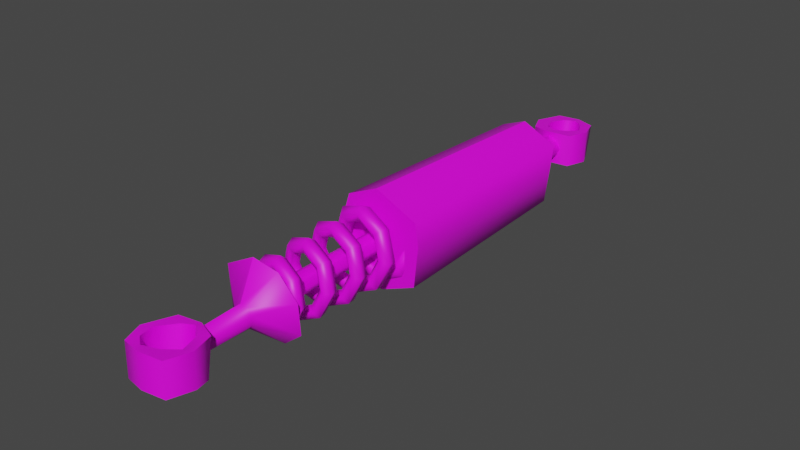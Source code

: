 # Source: shockabsorber.blend  (saved by Blender 2.90.8; exported with 4.5.12 LTS)
import bpy
from mathutils import Matrix  # noqa: F401  (used for matrix-valued properties, if any)

bpy.ops.wm.read_factory_settings(use_empty=True)
scene = bpy.context.scene
scene.name = 'Scene'

# ---- collections
col_collection = bpy.data.collections.new('Collection'); scene.collection.children.link(col_collection)
col_shockabsorber = bpy.data.collections.new('shockabsorber'); scene.collection.children.link(col_shockabsorber)
col_nodes = bpy.data.collections.new('Nodes'); col_shockabsorber.children.link(col_nodes)
col_lod_detail2 = bpy.data.collections.new('LOD detail2'); col_shockabsorber.children.link(col_lod_detail2)

# ---- images (referenced by path relative to the original .blend; pixels are not part of the script)
import os
ASSET_DIR = os.environ.get("B2B_ASSET_DIR", "")  # directory of the original .blend (textures are referenced by path, not embedded)
HERE = os.path.dirname(os.path.abspath(__file__))  # packed textures are extracted next to this script under _unpacked/

def load_image(name, relpath, width, height, colorspace="sRGB"):
    """Load a texture the original file referenced (path relative to the .blend, or extracted next to this script)."""
    p = next((c for c in (os.path.join(HERE, relpath), os.path.join(ASSET_DIR, relpath)) if relpath and os.path.exists(c)), "")
    if p:
        img = bpy.data.images.load(p, check_existing=True)
        img.name = name
    else:  # same state as the original file: an image datablock whose file is absent (Cycles renders it pink)
        img = bpy.data.images.new(name, width, height)
        img.source = "FILE"
        img.filepath = "//" + (relpath or name)
    img.colorspace_settings.name = colorspace
    return img
img_shockabsorber_png = load_image('shockAbsorber.png', 'shockAbsorber.png', 1024, 1024, 'sRGB')

# ---- materials (node trees are filled in below, after node groups)
mat_shockabsorber = bpy.data.materials.new('shockAbsorber')
mat_shockabsorber.use_transparent_shadow = False
mat_shockabsorber_metal = bpy.data.materials.new('shockAbsorber_metal')
mat_shockabsorber_metal.use_transparent_shadow = False
mat_shockabsorber_wire = bpy.data.materials.new('shockAbsorber_wire')
mat_shockabsorber_wire.use_transparent_shadow = False

# ---- material node trees
mat_shockabsorber.use_nodes = True; mat_shockabsorber.node_tree.nodes.clear()
_N = mat_shockabsorber.node_tree.nodes; _L = mat_shockabsorber.node_tree.links
n0 = _N.new('ShaderNodeBsdfPrincipled'); n0.name = 'Principled BSDF'; n0.location = (10, 300)
n0.distribution = 'GGX'
n0.subsurface_method = 'BURLEY'
n0.inputs[3].default_value = 1.45
n0.inputs[27].default_value = (0.0, 0.0, 0.0, 1.0)
n0.inputs[28].default_value = 1.0
n1 = _N.new('ShaderNodeOutputMaterial'); n1.name = 'Material Output'; n1.location = (300, 300)
n2 = _N.new('ShaderNodeTexImage'); n2.name = 'Image Texture'; n2.location = (-600, 300)
n2.label = 'Source Texture'
n2.image = img_shockabsorber_png
n3 = _N.new('ShaderNodeMix'); n3.name = 'Mix'; n3.location = (-200, 300)
n3.label = 'Colorshift'
n3.data_type = 'RGBA'
n3.inputs[6].default_value = (1.0, 1.0, 1.0, 1.0)
_L.new(n0.outputs[0], n1.inputs[0])
_L.new(n2.outputs[0], n3.inputs[7])
_L.new(n2.outputs[1], n3.inputs[0])
_L.new(n3.outputs[2], n0.inputs[0])
n1.is_active_output = True
mat_shockabsorber_metal.use_nodes = True; mat_shockabsorber_metal.node_tree.nodes.clear()
_N = mat_shockabsorber_metal.node_tree.nodes; _L = mat_shockabsorber_metal.node_tree.links
n0 = _N.new('ShaderNodeBsdfPrincipled'); n0.name = 'Principled BSDF'; n0.location = (10, 300)
n0.distribution = 'GGX'
n0.subsurface_method = 'BURLEY'
n0.inputs[3].default_value = 1.45
n0.inputs[27].default_value = (0.0, 0.0, 0.0, 1.0)
n0.inputs[28].default_value = 1.0
n1 = _N.new('ShaderNodeOutputMaterial'); n1.name = 'Material Output'; n1.location = (300, 300)
n2 = _N.new('ShaderNodeTexImage'); n2.name = 'Image Texture'; n2.location = (-600, 300)
n2.label = 'Source Texture'
n3 = _N.new('ShaderNodeMix'); n3.name = 'Mix'; n3.location = (-200, 300)
n3.label = 'Colorshift'
n3.data_type = 'RGBA'
n3.inputs[6].default_value = (1.0, 1.0, 1.0, 1.0)
_L.new(n0.outputs[0], n1.inputs[0])
_L.new(n2.outputs[0], n3.inputs[7])
_L.new(n2.outputs[1], n3.inputs[0])
_L.new(n3.outputs[2], n0.inputs[0])
n1.is_active_output = True
mat_shockabsorber_wire.use_nodes = True; mat_shockabsorber_wire.node_tree.nodes.clear()
_N = mat_shockabsorber_wire.node_tree.nodes; _L = mat_shockabsorber_wire.node_tree.links
n0 = _N.new('ShaderNodeBsdfPrincipled'); n0.name = 'Principled BSDF'; n0.location = (10, 300)
n0.distribution = 'GGX'
n0.subsurface_method = 'BURLEY'
n0.inputs[3].default_value = 1.45
n0.inputs[27].default_value = (0.0, 0.0, 0.0, 1.0)
n0.inputs[28].default_value = 1.0
n1 = _N.new('ShaderNodeOutputMaterial'); n1.name = 'Material Output'; n1.location = (300, 300)
n2 = _N.new('ShaderNodeTexImage'); n2.name = 'Image Texture'; n2.location = (-600, 300)
n2.label = 'Source Texture'
n3 = _N.new('ShaderNodeMix'); n3.name = 'Mix'; n3.location = (-200, 300)
n3.label = 'Colorshift'
n3.data_type = 'RGBA'
n3.inputs[6].default_value = (1.0, 1.0, 1.0, 1.0)
_L.new(n0.outputs[0], n1.inputs[0])
_L.new(n2.outputs[0], n3.inputs[7])
_L.new(n2.outputs[1], n3.inputs[0])
_L.new(n3.outputs[2], n0.inputs[0])
n1.is_active_output = True

# ---- world
world_world = bpy.data.worlds.new('World'); scene.world = world_world
world_world.use_nodes = True; world_world.node_tree.nodes.clear()
_N = world_world.node_tree.nodes; _L = world_world.node_tree.links
n0 = _N.new('ShaderNodeOutputWorld'); n0.name = 'World Output'; n0.location = (300, 300)
n1 = _N.new('ShaderNodeBackground'); n1.name = 'Background'; n1.location = (10, 300)
n1.inputs[0].default_value = (0.05088, 0.05088, 0.05088, 1.0)
_L.new(n1.outputs[0], n0.inputs[0])
n0.is_active_output = True
world_world.color = (0.05088, 0.05088, 0.05088)
world_world.use_sun_shadow = False
world_world.sun_shadow_jitter_overblur = 0.0

# ---- meshes
me_mesh_006 = bpy.data.meshes.new('Mesh.006')
me_mesh_006.from_pydata([(-0.2, -0.86, -0.187), (0.2, -0.86, -0.187), (0.2, 0.91, -0.187), (-0.2, 0.91, -0.187), (-0.2, -0.86, 0.187), (0.2, -0.86, 0.187), (0.2, 0.91, 0.187), (-0.2, 0.91, 0.187)], [], [])
me_mesh_006.use_remesh_fix_poles = True
me_mesh_006.use_remesh_preserve_attributes = False
me_mesh_006.use_mirror_vertex_groups = False
me_mesh_006.update()
me_mesh = bpy.data.meshes.new('Mesh')
me_mesh.from_pydata([(0.01213, 0.002895, 0.0001802), (0.1438, -0.007724, 0.0001292), (0.1091, 0.09843, -0.0004329), (0.01313, 0.1415, -0.0004119), (-0.1138, 0.08237, -0.0003607), (-0.1238, 0.01609, 0.0002313), (-0.1106, -0.1066, 0.0002527), (0.0002599, -0.1529, 0.0002317), (0.09689, -0.1114, 0.0001805), (0.1438, -0.007724, 0.0001292), (0.1378, -0.006673, 0.6498), (0.08425, 0.09291, 0.6693), (0.1091, 0.09843, -0.0004329), (-0.001922, 0.1294, 0.6516), (0.01313, 0.1415, -0.0004119), (0.01313, 0.1415, -0.0004119), (-0.001922, 0.1294, 0.6516), (-0.1056, 0.07844, 0.655), (-0.1138, 0.08237, -0.0003607), (-0.1132, 0.01495, 0.6284), (-0.1238, 0.01609, 0.0002313), (-0.09607, -0.09594, 0.6346), (-0.1106, -0.1066, 0.0002527), (0.003548, -0.1367, 0.6382), (0.0002599, -0.1529, 0.0002317), (0.09035, -0.09913, 0.649), (0.09689, -0.1114, 0.0001805), (0.1378, -0.006673, 0.6498), (0.03888, 0.0002256, 0.6977), (0.02677, 0.02005, 0.6989), (0.08425, 0.09291, 0.6693), (0.001756, 0.03662, 0.6997), (-0.001922, 0.1294, 0.6516), (-0.03025, 0.02508, 0.7076), (-0.1056, 0.07844, 0.655), (-0.04498, 0.0002256, 0.7125), (-0.1132, 0.01495, 0.6284), (-0.03273, -0.02214, 0.7031), (-0.09607, -0.09594, 0.6346), (-0.002007, -0.0314, 0.6946), (0.003548, -0.1367, 0.6382), (0.02429, -0.02214, 0.693), (0.09035, -0.09913, 0.649), (0.03288, 0.0002069, 0.7933), (0.02563, 0.02327, 0.7977), (0.0007791, 0.03769, 0.806), (-0.02623, 0.02327, 0.8116), (-0.03689, 0.0002069, 0.812), (-0.02748, -0.02286, 0.807), (-0.00111, -0.03241, 0.7989), (0.02439, -0.02286, 0.7931), (-0.000231, 0.0002069, 0.8022), (0.02563, 0.02327, 0.7977), (0.03288, 0.0002069, 0.7933), (0.0007791, 0.03769, 0.806), (-0.02623, 0.02327, 0.8116), (-0.03689, 0.0002069, 0.812), (-0.02748, -0.02286, 0.807), (-0.00111, -0.03241, 0.7989), (0.02439, -0.02286, 0.7931)], [], [(35, 36, 37), (36, 35, 34), (33, 34, 35), (34, 33, 32), (31, 32, 33), (32, 31, 30), (29, 30, 31), (30, 29, 27), (28, 27, 29), (27, 28, 42), (41, 42, 28), (42, 41, 40), (39, 40, 41), (40, 39, 38), (37, 38, 39), (38, 37, 36), (48, 35, 37), (47, 35, 48), (35, 47, 33), (46, 33, 47), (33, 46, 31), (45, 31, 46), (31, 45, 29), (44, 29, 45), (29, 44, 28), (43, 28, 44), (28, 43, 41), (50, 41, 43), (41, 50, 39), (49, 39, 50), (39, 49, 37), (48, 37, 49), (2, 0, 3), (1, 0, 2), (8, 0, 1), (7, 0, 8), (6, 0, 7), (5, 0, 6), (4, 0, 5), (0, 4, 3), (10, 9, 11), (9, 10, 26), (25, 26, 10), (26, 25, 24), (23, 24, 25), (24, 23, 22), (21, 22, 23), (22, 21, 20), (19, 20, 21), (20, 19, 18), (17, 18, 19), (18, 17, 15), (16, 15, 17), (12, 11, 9), (11, 12, 13), (14, 13, 12), (52, 51, 53), (54, 51, 52), (55, 51, 54), (56, 51, 55), (57, 51, 56), (58, 51, 57), (59, 51, 58), (51, 59, 53)])
me_mesh.polygons.foreach_set('use_smooth', [True] * 64)
_uv = me_mesh.uv_layers.new(name='UVMap')
_uv.uv.foreach_set('vector', [-0.5423, 0.5729, -0.6439, 0.6523, -0.5847, 0.5447, -0.6439, 0.6523, -0.5423, 0.5729, -0.4323, 0.6896, -0.4342, 0.5756, -0.4323, 0.6896, -0.5423, 0.5729, -0.4323, 0.6896, -0.4342, 0.5756, -0.05244, 0.6208, -0.3298, 0.5514, -0.05244, 0.6208, -0.4342, 0.5756, -0.05244, 0.6208, -0.3298, 0.5514, 0.02093, 0.5078, -0.3269, 0.5144, 0.02093, 0.5078, -0.3298, 0.5514, 0.02093, 0.5078, -0.3269, 0.5144, -0.17, 0.3832, -0.3618, 0.4881, -0.17, 0.3832, -0.3269, 0.5144, -0.17, 0.3832, -0.3618, 0.4881, -0.5564, 0.3657, -0.4619, 0.487, -0.5564, 0.3657, -0.3618, 0.4881, -0.5564, 0.3657, -0.4619, 0.487, -0.859, 0.4268, -0.547, 0.507, -0.859, 0.4268, -0.4619, 0.487, -0.859, 0.4268, -0.547, 0.507, -0.948, 0.5565, -0.5847, 0.5447, -0.948, 0.5565, -0.547, 0.507, -0.948, 0.5565, -0.5847, 0.5447, -0.6439, 0.6523, -0.5756, 0.5389, -0.5423, 0.5729, -0.5847, 0.5447, -0.525, 0.5647, -0.5423, 0.5729, -0.5756, 0.5389, -0.5423, 0.5729, -0.525, 0.5647, -0.4342, 0.5756, -0.4311, 0.5703, -0.4342, 0.5756, -0.525, 0.5647, -0.4342, 0.5756, -0.4311, 0.5703, -0.3298, 0.5514, -0.3286, 0.5532, -0.3298, 0.5514, -0.4311, 0.5703, -0.3298, 0.5514, -0.3286, 0.5532, -0.3269, 0.5144, -0.3194, 0.5178, -0.3269, 0.5144, -0.3286, 0.5532, -0.3269, 0.5144, -0.3194, 0.5178, -0.3618, 0.4881, -0.3747, 0.4942, -0.3618, 0.4881, -0.3194, 0.5178, -0.3618, 0.4881, -0.3747, 0.4942, -0.4619, 0.487, -0.4639, 0.4864, -0.4619, 0.487, -0.3747, 0.4942, -0.4619, 0.487, -0.4639, 0.4864, -0.547, 0.507, -0.5482, 0.5054, -0.547, 0.507, -0.4639, 0.4864, -0.547, 0.507, -0.5482, 0.5054, -0.5847, 0.5447, -0.5756, 0.5389, -0.5847, 0.5447, -0.5482, 0.5054, 0.0255, 0.5245, 0.4656, 0.5211, 0.1465, 0.2066, 0.1888, 0.8465, 0.4656, 0.5211, 0.0255, 0.5245, 0.5331, 0.976, 0.4656, 0.5211, 0.1888, 0.8465, 0.8489, 0.8501, 0.4656, 0.5211, 0.5331, 0.976, 0.9967, 0.4908, 0.4656, 0.5211, 0.8489, 0.8501, 0.7462, 0.1802, 0.4656, 0.5211, 0.9967, 0.4908, 0.5719, 0.05154, 0.4656, 0.5211, 0.7462, 0.1802, 0.4656, 0.5211, 0.5719, 0.05154, 0.1465, 0.2066, 0.2132, 0.6173, 0.9993, 0.6165, 0.1896, 0.7578, 0.9993, 0.6165, 0.2132, 0.6173, 0.9993, 0.489, 0.2142, 0.4926, 0.9993, 0.489, 0.2132, 0.6173, 0.9993, 0.489, 0.2142, 0.4926, 0.9992, 0.3753, 0.2273, 0.3791, 0.9992, 0.3753, 0.2142, 0.4926, 0.9992, 0.3753, 0.2273, 0.3791, 0.9992, 0.247, 0.2316, 0.2499, 0.9992, 0.247, 0.2273, 0.3791, 0.9992, 0.247, 0.2316, 0.2499, 0.9992, 0.1044, 0.2391, 0.1041, 0.9992, 0.1044, 0.2316, 0.2499, 0.9992, 0.1044, 0.2391, 0.1041, 0.9999, 0.02529, 0.2069, 0.02331, 0.9999, 0.02529, 0.2391, 0.1041, 0.9999, 0.02529, 0.2069, 0.02331, 1.0, -0.1397, 0.211, -0.1226, 1.0, -0.1397, 0.2069, 0.02331, 1.0, 0.7418, 0.1896, 0.7578, 0.9993, 0.6165, 0.1896, 0.7578, 1.0, 0.7418, 0.211, 0.8774, 1.0, 0.8603, 0.211, 0.8774, 1.0, 0.7418, -0.3194, 0.5178, -0.446, 0.5276, -0.3747, 0.4942, -0.3286, 0.5532, -0.446, 0.5276, -0.3194, 0.5178, -0.4311, 0.5703, -0.446, 0.5276, -0.3286, 0.5532, -0.525, 0.5647, -0.446, 0.5276, -0.4311, 0.5703, -0.5756, 0.5389, -0.446, 0.5276, -0.525, 0.5647, -0.5482, 0.5054, -0.446, 0.5276, -0.5756, 0.5389, -0.4639, 0.4864, -0.446, 0.5276, -0.5482, 0.5054, -0.446, 0.5276, -0.4639, 0.4864, -0.3747, 0.4942])
me_mesh.materials.append(mat_shockabsorber)
me_mesh.use_remesh_fix_poles = True
me_mesh.use_remesh_preserve_attributes = False
me_mesh.use_mirror_vertex_groups = False
me_mesh.update()
me_mesh_001 = bpy.data.meshes.new('Mesh.001')
me_mesh_001.from_pydata([(0.1223, 0.009326, 0.5172), (0.0311, 0.02302, 0.5871), (0.09185, 0.08583, 0.5178), (0.04002, 0.002898, 0.5882), (0.09185, 0.08583, 0.5178), (0.006209, 0.03295, 0.586), (0.0122, 0.1368, 0.5237), (0.0311, 0.02302, 0.5871), (-0.02608, 0.02575, 0.582), (-0.07711, 0.07538, 0.5019), (-0.03523, 0.001795, 0.5775), (-0.1117, -0.00259, 0.4878), (-0.02481, -0.02092, 0.5751), (-0.08079, -0.07882, 0.4839), (-0.002326, -0.02668, 0.5817), (-0.002477, -0.1087, 0.4925), (0.02935, -0.01842, 0.5871), (0.088, -0.06847, 0.5086), (0.02276, 0.02011, 0.7294), (0.03338, -0.001248, 0.7294), (-0.001044, 0.02986, 0.7294), (0.02276, 0.02011, 0.7294), (-0.02408, 0.02228, 0.7294), (-0.03286, 0.001823, 0.7294), (-0.02224, -0.01954, 0.7294), (0.001558, -0.02928, 0.7294), (0.0246, -0.02171, 0.7294), (0.03338, -0.001248, 0.7294), (-0.001044, 0.02986, 0.7294), (0.02276, 0.02011, 0.7294), (-0.03286, 0.001823, 0.7294), (-0.02408, 0.02228, 0.7294), (0.001558, -0.02928, 0.7294), (-0.02224, -0.01954, 0.7294), (0.0246, -0.02171, 0.7294), (0.088, -0.06847, 0.5086), (-0.08079, -0.07882, 0.4839), (-0.002477, -0.1087, 0.4925), (-0.07711, 0.07538, 0.5019), (-0.1117, -0.00259, 0.4878), (0.09185, 0.08583, 0.5178), (0.0122, 0.1368, 0.5237), (0.1223, 0.009326, 0.5172)], [], [(23, 8, 10), (22, 8, 23), (8, 22, 5), (20, 5, 22), (5, 20, 7), (21, 7, 20), (10, 24, 23), (12, 24, 10), (24, 12, 25), (14, 25, 12), (25, 14, 26), (16, 26, 14), (26, 16, 19), (3, 19, 16), (19, 3, 18), (18, 3, 1), (0, 1, 3), (1, 0, 2), (11, 12, 10), (13, 12, 11), (12, 13, 14), (15, 14, 13), (14, 15, 16), (17, 16, 15), (16, 17, 3), (0, 3, 17), (10, 9, 11), (8, 9, 10), (9, 8, 6), (5, 6, 8), (6, 5, 4), (7, 4, 5), (30, 32, 28), (32, 30, 33), (32, 27, 28), (27, 32, 34), (29, 28, 27), (31, 30, 28), (36, 38, 35), (38, 36, 39), (40, 35, 38), (35, 40, 42), (41, 40, 38), (37, 36, 35)])
me_mesh_001.polygons.foreach_set('use_smooth', [True] * 44)
_uv = me_mesh_001.uv_layers.new(name='UVMap')
_uv.uv.foreach_set('vector', [0.0221, 0.4634, 0.2196, 0.3482, 0.2257, 0.4641, 0.0221, 0.3534, 0.2196, 0.3482, 0.0221, 0.4634, 0.2196, 0.3482, 0.0221, 0.3534, 0.2143, 0.1926, 0.0221, 0.2278, 0.2143, 0.1926, 0.0221, 0.3534, 0.2143, 0.1926, 0.0221, 0.2278, 0.2128, 0.07366, 0.0221, 0.08741, 0.2128, 0.07366, 0.0221, 0.2278, 0.2257, 0.4641, 0.0221, 0.5869, 0.0221, 0.4634, 0.2288, 0.5837, 0.0221, 0.5869, 0.2257, 0.4641, 0.0221, 0.5869, 0.2288, 0.5837, 0.0221, 0.7307, 0.2201, 0.7084, 0.0221, 0.7307, 0.2288, 0.5837, 0.0221, 0.7307, 0.2201, 0.7084, 0.0221, 0.8571, 0.2128, 0.883, 0.0221, 0.8571, 0.2201, 0.7084, 0.0221, 0.8571, 0.2128, 0.883, 0.0221, 0.9663, 0.2113, 0.9837, 0.0221, 0.9663, 0.2128, 0.883, 0.0221, 0.9663, 0.2113, 0.9837, 0.0221, 1.087, 0.0221, 1.087, 0.2113, 0.9837, 0.2128, 1.074, 0.3065, 0.9843, 0.2128, 1.074, 0.2113, 0.9837, 0.2128, 1.074, 0.3065, 0.9843, 0.3057, 1.092, 0.3459, 0.4759, 0.2288, 0.5837, 0.2257, 0.4641, 0.3511, 0.5953, 0.2288, 0.5837, 0.3459, 0.4759, 0.2288, 0.5837, 0.3511, 0.5953, 0.2201, 0.7084, 0.3395, 0.7186, 0.2201, 0.7084, 0.3511, 0.5953, 0.2201, 0.7084, 0.3395, 0.7186, 0.2128, 0.883, 0.318, 0.867, 0.2128, 0.883, 0.3395, 0.7186, 0.2128, 0.883, 0.318, 0.867, 0.2113, 0.9837, 0.3065, 0.9843, 0.2113, 0.9837, 0.318, 0.867, 0.2257, 0.4641, 0.3269, 0.349, 0.3459, 0.4759, 0.2196, 0.3482, 0.3269, 0.349, 0.2257, 0.4641, 0.3269, 0.349, 0.2196, 0.3482, 0.2977, 0.2081, 0.2143, 0.1926, 0.2977, 0.2081, 0.2196, 0.3482, 0.2977, 0.2081, 0.2143, 0.1926, 0.3057, 0.09183, 0.2128, 0.07366, 0.3057, 0.09183, 0.2143, 0.1926, 0.5281, 0.6202, 0.3909, 0.5133, 0.6109, 0.4844, 0.3909, 0.5133, 0.5281, 0.6202, 0.4423, 0.5949, 0.3909, 0.5133, 0.4737, 0.3776, 0.6109, 0.4844, 0.4737, 0.3776, 0.3909, 0.5133, 0.4038, 0.4233, 0.5594, 0.4029, 0.6109, 0.4844, 0.4737, 0.3776, 0.598, 0.5744, 0.5281, 0.6202, 0.6109, 0.4844, 0.2616, 0.8496, 0.8285, 0.7356, 0.1899, 0.2196, 0.8285, 0.7356, 0.2616, 0.8496, 0.5632, 0.9141, 0.7571, 0.105, 0.1899, 0.2196, 0.8285, 0.7356, 0.1899, 0.2196, 0.7571, 0.105, 0.4548, 0.04238, 0.9972, 0.3659, 0.7571, 0.105, 0.8285, 0.7356, 0.1004, 0.5799, 0.2616, 0.8496, 0.1899, 0.2196])
me_mesh_001.materials.append(mat_shockabsorber)
me_mesh_001.use_remesh_fix_poles = True
me_mesh_001.use_remesh_preserve_attributes = False
me_mesh_001.use_mirror_vertex_groups = False
me_mesh_001.update()
me_mesh_002 = bpy.data.meshes.new('Mesh.002')
me_mesh_002.from_pydata([(-4.014e-09, 0.0735, 0.005317), (0.05896, 0.0491, 0.005137), (0.05896, 0.05931, 0.1035), (-3.567e-09, 0.08372, 0.1037), (-3.567e-09, 0.08372, 0.1037), (0.05896, 0.05931, 0.1035), (0.03011, 0.03943, 0.1038), (-2.376e-09, 0.05809, 0.1039), (-2.376e-09, 0.05809, 0.1039), (0.03011, 0.03943, 0.1038), (0.03011, 0.02929, 0.004533), (-2.819e-09, 0.04796, 0.004657), (-2.819e-09, 0.04796, 0.004657), (0.03011, 0.02929, 0.004533), (0.05896, 0.0491, 0.005137), (-4.014e-09, 0.0735, 0.005317), (0.08338, -0.004303, 0.004935), (0.08338, -0.01046, 0.1029), (0.08338, -0.01046, 0.1029), (0.05778, -0.0105, 0.1034), (0.05778, -0.0105, 0.1034), (0.05778, -0.004266, 0.004504), (0.05778, -0.004266, 0.004504), (0.08338, -0.004303, 0.004935), (0.06815, -0.07695, 0.004401), (0.06815, -0.0831, 0.1024), (0.06815, -0.0831, 0.1024), (0.03472, -0.04524, 0.1032), (0.03472, -0.04524, 0.1032), (0.03472, -0.039, 0.004274), (0.03472, -0.039, 0.004274), (0.06815, -0.07695, 0.004401), (-3.839e-09, -0.08763, 0.004322), (-3.992e-09, -0.09379, 0.1023), (-3.992e-09, -0.09379, 0.1023), (-3.009e-09, -0.06824, 0.103), (-3.009e-09, -0.06824, 0.103), (-2.737e-09, -0.06201, 0.004122), (-2.737e-09, -0.06201, 0.004122), (-3.839e-09, -0.08763, 0.004322), (-0.05723, -0.07695, 0.004401), (-0.05723, -0.0831, 0.1024), (-0.05723, -0.0831, 0.1024), (-0.02993, -0.05139, 0.1031), (-0.02993, -0.05139, 0.1031), (-0.02993, -0.04516, 0.004233), (-0.02993, -0.04516, 0.004233), (-0.05723, -0.07695, 0.004401), (-0.08776, -0.01204, 0.004878), (-0.08776, -0.01819, 0.1029), (-0.08776, -0.01819, 0.1029), (-0.04685, -0.01056, 0.1034), (-0.04685, -0.01056, 0.1034), (-0.04685, -0.004325, 0.004504), (-0.04685, -0.004325, 0.004504), (-0.08776, -0.01204, 0.004878), (-0.06492, 0.06117, 0.005226), (-0.06492, 0.07138, 0.1036), (-0.06492, 0.07138, 0.1036), (-0.02993, 0.04112, 0.1038), (-0.02993, 0.04112, 0.1038), (-0.02993, 0.03098, 0.004544), (-0.02993, 0.03098, 0.004544), (-0.06492, 0.06117, 0.005226)], [], [(41, 40, 32), (49, 40, 41), (40, 49, 48), (57, 48, 49), (48, 57, 56), (3, 56, 57), (56, 3, 0), (2, 0, 3), (0, 2, 1), (17, 1, 2), (1, 17, 16), (25, 16, 17), (16, 25, 24), (33, 24, 25), (24, 33, 32), (41, 32, 33), (6, 5, 4), (19, 5, 6), (5, 19, 18), (27, 18, 19), (18, 27, 26), (35, 26, 27), (26, 35, 34), (43, 34, 35), (34, 43, 42), (51, 42, 43), (42, 51, 50), (59, 50, 51), (50, 59, 58), (7, 58, 59), (58, 7, 4), (6, 4, 7), (10, 9, 8), (21, 9, 10), (9, 21, 20), (29, 20, 21), (20, 29, 28), (37, 28, 29), (28, 37, 36), (45, 36, 37), (36, 45, 44), (53, 44, 45), (44, 53, 52), (61, 52, 53), (52, 61, 60), (11, 60, 61), (60, 11, 8), (10, 8, 11), (14, 13, 12), (23, 13, 14), (13, 23, 22), (31, 22, 23), (22, 31, 30), (39, 30, 31), (30, 39, 38), (47, 38, 39), (38, 47, 46), (55, 46, 47), (46, 55, 54), (63, 54, 55), (54, 63, 62), (15, 62, 63), (62, 15, 12), (14, 12, 15)])
me_mesh_002.polygons.foreach_set('use_smooth', [True] * 64)
_uv = me_mesh_002.uv_layers.new(name='UVMap')
_uv.uv.foreach_set('vector', [0.9394, 0.2395, 0.9047, 0.2395, 0.9649, 0.5104, 0.5741, 0.09505, 0.9047, 0.2395, 0.9394, 0.2395, 0.9047, 0.2395, 0.5741, 0.09505, 0.5394, 0.09505, 0.06994, 0.2031, 0.5394, 0.09505, 0.5741, 0.09505, 0.5394, 0.09505, 0.06994, 0.2031, 0.1274, 0.2031, 0.0004995, 0.5104, 0.1274, 0.2031, 0.06994, 0.2031, 0.1274, 0.2031, 0.0004995, 0.5104, 0.058, 0.5104, 0.1379, 0.7894, 0.058, 0.5104, 0.0004995, 0.5104, 0.058, 0.5104, 0.1379, 0.7894, 0.1954, 0.7894, 0.5305, 0.9049, 0.1954, 0.7894, 0.1379, 0.7894, 0.1954, 0.7894, 0.5305, 0.9049, 0.4959, 0.9049, 0.9394, 0.8329, 0.4959, 0.9049, 0.5305, 0.9049, 0.4959, 0.9049, 0.9394, 0.8329, 0.9047, 0.8329, 0.9995, 0.5104, 0.9047, 0.8329, 0.9394, 0.8329, 0.9047, 0.8329, 0.9995, 0.5104, 0.9649, 0.5104, 0.9394, 0.2395, 0.9649, 0.5104, 0.9995, 0.5104, 0.2498, 0.9168, 0.1379, 0.9144, 0.0004995, 0.9159, 0.5308, 0.9135, 0.1379, 0.9144, 0.2498, 0.9168, 0.1379, 0.9144, 0.5308, 0.9135, 0.5305, 0.9095, 0.7263, 0.9115, 0.5305, 0.9095, 0.5308, 0.9135, 0.5305, 0.9095, 0.7263, 0.9115, 0.9394, 0.905, 0.8557, 0.9102, 0.9394, 0.905, 0.7263, 0.9115, 0.9394, 0.905, 0.8557, 0.9102, 0.9995, 0.9043, 0.7609, 0.9112, 0.9995, 0.9043, 0.8557, 0.9102, 0.9995, 0.9043, 0.7609, 0.9112, 0.9394, 0.905, 0.5311, 0.9134, 0.9394, 0.905, 0.7609, 0.9112, 0.9394, 0.905, 0.5311, 0.9134, 0.5741, 0.909, 0.2402, 0.9169, 0.5741, 0.909, 0.5311, 0.9134, 0.5741, 0.909, 0.2402, 0.9169, 0.06994, 0.9151, 0.1447, 0.9179, 0.06994, 0.9151, 0.2402, 0.9169, 0.06994, 0.9151, 0.1447, 0.9179, 0.0004995, 0.9159, 0.2498, 0.9168, 0.0004995, 0.9159, 0.1447, 0.9179, 0.3068, 0.6529, 0.2498, 0.6529, 0.1447, 0.5104, 0.4957, 0.7838, 0.2498, 0.6529, 0.3068, 0.6529, 0.2498, 0.6529, 0.4957, 0.7838, 0.5308, 0.7838, 0.6912, 0.6746, 0.5308, 0.7838, 0.4957, 0.7838, 0.5308, 0.7838, 0.6912, 0.6746, 0.7263, 0.6746, 0.8207, 0.5104, 0.7263, 0.6746, 0.6912, 0.6746, 0.7263, 0.6746, 0.8207, 0.5104, 0.8557, 0.5104, 0.7258, 0.3687, 0.8557, 0.5104, 0.8207, 0.5104, 0.8557, 0.5104, 0.7258, 0.3687, 0.7609, 0.3687, 0.496, 0.2886, 0.7609, 0.3687, 0.7258, 0.3687, 0.7609, 0.3687, 0.496, 0.2886, 0.5311, 0.2886, 0.2973, 0.3687, 0.5311, 0.2886, 0.496, 0.2886, 0.5311, 0.2886, 0.2973, 0.3687, 0.2402, 0.3687, 0.2018, 0.5104, 0.2402, 0.3687, 0.2973, 0.3687, 0.2402, 0.3687, 0.2018, 0.5104, 0.1447, 0.5104, 0.3068, 0.6529, 0.1447, 0.5104, 0.2018, 0.5104, 0.1954, 0.09094, 0.3068, 0.08589, 0.2018, 0.08692, 0.4959, 0.08925, 0.3068, 0.08589, 0.1954, 0.09094, 0.3068, 0.08589, 0.4959, 0.08925, 0.4957, 0.08564, 0.9047, 0.08478, 0.4957, 0.08564, 0.4959, 0.08925, 0.4957, 0.08564, 0.9047, 0.08478, 0.6912, 0.08372, 0.9649, 0.08412, 0.6912, 0.08372, 0.9047, 0.08478, 0.6912, 0.08372, 0.9649, 0.08412, 0.8207, 0.08244, 0.9047, 0.08478, 0.8207, 0.08244, 0.9649, 0.08412, 0.8207, 0.08244, 0.9047, 0.08478, 0.7258, 0.08338, 0.5394, 0.08878, 0.7258, 0.08338, 0.9047, 0.08478, 0.7258, 0.08338, 0.5394, 0.08878, 0.496, 0.08564, 0.1274, 0.09168, 0.496, 0.08564, 0.5394, 0.08878, 0.496, 0.08564, 0.1274, 0.09168, 0.2973, 0.08598, 0.058, 0.09244, 0.2973, 0.08598, 0.1274, 0.09168, 0.2973, 0.08598, 0.058, 0.09244, 0.2018, 0.08692, 0.1954, 0.09094, 0.2018, 0.08692, 0.058, 0.09244])
me_mesh_002.materials.append(mat_shockabsorber)
me_mesh_002.use_remesh_fix_poles = True
me_mesh_002.use_remesh_preserve_attributes = False
me_mesh_002.use_mirror_vertex_groups = False
me_mesh_002.update()
me_mesh_003 = bpy.data.meshes.new('Mesh.003')
me_mesh_003.from_pydata([(0.007376, 0.07734, 0.005653), (0.06954, 0.04175, 0.003574), (0.05896, 0.05931, 0.1035), (-3.304e-09, 0.08372, 0.1037), (-3.304e-09, 0.08372, 0.1037), (0.05896, 0.05931, 0.1035), (0.03636, 0.0371, 0.1018), (0.005933, 0.06121, 0.1091), (0.005933, 0.06121, 0.1091), (0.03636, 0.0371, 0.1018), (0.03236, 0.02568, 0.007797), (0.00193, 0.05045, 0.007551), (0.00193, 0.05045, 0.007551), (0.03236, 0.02568, 0.007797), (0.06954, 0.04175, 0.003574), (0.007376, 0.07734, 0.005653), (0.08338, -0.004303, 0.004935), (0.08338, -0.01046, 0.1029), (0.08338, -0.01046, 0.1029), (0.05734, -0.01976, 0.1006), (0.05734, -0.01976, 0.1006), (0.05682, -0.01411, 0.007064), (0.05682, -0.01411, 0.007064), (0.08338, -0.004303, 0.004935), (0.06815, -0.07695, 0.004401), (0.06815, -0.0831, 0.1024), (0.06815, -0.0831, 0.1024), (0.0236, -0.05201, 0.1004), (0.0236, -0.05201, 0.1004), (0.02309, -0.04636, 0.006898), (0.02309, -0.04636, 0.006898), (0.06815, -0.07695, 0.004401), (-3.576e-09, -0.08763, 0.004322), (-3.729e-09, -0.09379, 0.1023), (-3.729e-09, -0.09379, 0.1023), (-0.02096, -0.07001, 0.1006), (-0.02096, -0.07001, 0.1006), (-0.02147, -0.06435, 0.007083), (-0.02147, -0.06435, 0.007083), (-3.576e-09, -0.08763, 0.004322), (-0.05723, -0.07695, 0.004401), (-0.05723, -0.0831, 0.1024), (-0.05723, -0.0831, 0.1024), (-0.05156, -0.04725, 0.1013), (-0.05156, -0.04725, 0.1013), (-0.05208, -0.04159, 0.007785), (-0.05208, -0.04159, 0.007785), (-0.05723, -0.07695, 0.004401), (-0.08776, -0.01204, 0.004878), (-0.08776, -0.01819, 0.1029), (-0.08776, -0.01819, 0.1029), (-0.0622, -0.001726, 0.1022), (-0.0622, -0.001726, 0.1022), (-0.06272, 0.003929, 0.008647), (-0.06272, 0.003929, 0.008647), (-0.08776, -0.01204, 0.004878), (-0.06492, 0.06117, 0.005226), (-0.06492, 0.07138, 0.1036), (-0.06492, 0.07138, 0.1036), (-0.03187, 0.04926, 0.1027), (-0.03187, 0.04926, 0.1027), (-0.03587, 0.03783, 0.008731), (-0.03587, 0.03783, 0.008731), (-0.06492, 0.06117, 0.005226)], [], [(41, 40, 32), (49, 40, 41), (40, 49, 48), (57, 48, 49), (48, 57, 56), (3, 56, 57), (56, 3, 0), (2, 0, 3), (0, 2, 1), (17, 1, 2), (1, 17, 16), (25, 16, 17), (16, 25, 24), (33, 24, 25), (24, 33, 32), (41, 32, 33), (6, 5, 4), (19, 5, 6), (5, 19, 18), (27, 18, 19), (18, 27, 26), (35, 26, 27), (26, 35, 34), (43, 34, 35), (34, 43, 42), (51, 42, 43), (42, 51, 50), (59, 50, 51), (50, 59, 58), (7, 58, 59), (58, 7, 4), (6, 4, 7), (10, 9, 8), (21, 9, 10), (9, 21, 20), (29, 20, 21), (20, 29, 28), (37, 28, 29), (28, 37, 36), (45, 36, 37), (36, 45, 44), (53, 44, 45), (44, 53, 52), (61, 52, 53), (52, 61, 60), (11, 60, 61), (60, 11, 8), (10, 8, 11), (14, 13, 12), (23, 13, 14), (13, 23, 22), (31, 22, 23), (22, 31, 30), (39, 30, 31), (30, 39, 38), (47, 38, 39), (38, 47, 46), (55, 46, 47), (46, 55, 54), (63, 54, 55), (54, 63, 62), (15, 62, 63), (62, 15, 12), (14, 12, 15)])
me_mesh_003.polygons.foreach_set('use_smooth', [True] * 64)
_uv = me_mesh_003.uv_layers.new(name='UVMap')
_uv.uv.foreach_set('vector', [0.9394, 0.2395, 0.9047, 0.2395, 0.9649, 0.5104, 0.5741, 0.09505, 0.9047, 0.2395, 0.9394, 0.2395, 0.9047, 0.2395, 0.5741, 0.09505, 0.5394, 0.09505, 0.06994, 0.2031, 0.5394, 0.09505, 0.5741, 0.09505, 0.5394, 0.09505, 0.06994, 0.2031, 0.1274, 0.2031, 0.0004995, 0.5104, 0.1274, 0.2031, 0.06994, 0.2031, 0.1274, 0.2031, 0.0004995, 0.5104, 0.03638, 0.5453, 0.1379, 0.7894, 0.03638, 0.5453, 0.0004995, 0.5104, 0.03638, 0.5453, 0.1379, 0.7894, 0.2367, 0.8394, 0.5305, 0.9049, 0.2367, 0.8394, 0.1379, 0.7894, 0.2367, 0.8394, 0.5305, 0.9049, 0.4959, 0.9049, 0.9394, 0.8329, 0.4959, 0.9049, 0.5305, 0.9049, 0.4959, 0.9049, 0.9394, 0.8329, 0.9047, 0.8329, 0.9995, 0.5104, 0.9047, 0.8329, 0.9394, 0.8329, 0.9047, 0.8329, 0.9995, 0.5104, 0.9649, 0.5104, 0.9394, 0.2395, 0.9649, 0.5104, 0.9995, 0.5104, 0.2629, 0.9001, 0.1379, 0.9144, 0.0004995, 0.9159, 0.5829, 0.8899, 0.1379, 0.9144, 0.2629, 0.9001, 0.1379, 0.9144, 0.5829, 0.8899, 0.5305, 0.9095, 0.7644, 0.8885, 0.5305, 0.9095, 0.5829, 0.8899, 0.5305, 0.9095, 0.7644, 0.8885, 0.9394, 0.905, 0.8657, 0.89, 0.9394, 0.905, 0.7644, 0.8885, 0.9394, 0.905, 0.8657, 0.89, 0.9995, 0.9043, 0.7376, 0.8959, 0.9995, 0.9043, 0.8657, 0.89, 0.9995, 0.9043, 0.7376, 0.8959, 0.9394, 0.905, 0.4814, 0.9031, 0.9394, 0.905, 0.7376, 0.8959, 0.9394, 0.905, 0.4814, 0.9031, 0.5741, 0.909, 0.1945, 0.9079, 0.5741, 0.909, 0.4814, 0.9031, 0.5741, 0.909, 0.1945, 0.9079, 0.06994, 0.9151, 0.1272, 0.9611, 0.06994, 0.9151, 0.1945, 0.9079, 0.06994, 0.9151, 0.1272, 0.9611, 0.0004995, 0.9159, 0.2629, 0.9001, 0.0004995, 0.9159, 0.1272, 0.9611, 0.3271, 0.6635, 0.2629, 0.6824, 0.1272, 0.5384, 0.5511, 0.7793, 0.2629, 0.6824, 0.3271, 0.6635, 0.2629, 0.6824, 0.5511, 0.7793, 0.5829, 0.7817, 0.7326, 0.6196, 0.5829, 0.7817, 0.5511, 0.7793, 0.5829, 0.7817, 0.7326, 0.6196, 0.7644, 0.622, 0.8338, 0.4087, 0.7644, 0.622, 0.7326, 0.6196, 0.7644, 0.622, 0.8338, 0.4087, 0.8657, 0.4112, 0.7058, 0.2639, 0.8657, 0.4112, 0.8338, 0.4087, 0.8657, 0.4112, 0.7058, 0.2639, 0.7376, 0.2663, 0.4496, 0.2136, 0.7376, 0.2663, 0.7058, 0.2639, 0.7376, 0.2663, 0.4496, 0.2136, 0.4814, 0.216, 0.2587, 0.3406, 0.4814, 0.216, 0.4496, 0.2136, 0.4814, 0.216, 0.2587, 0.3406, 0.1945, 0.3595, 0.1878, 0.5195, 0.1945, 0.3595, 0.2587, 0.3406, 0.1945, 0.3595, 0.1878, 0.5195, 0.1272, 0.5384, 0.3271, 0.6635, 0.1272, 0.5384, 0.1878, 0.5195, 0.2367, 0.07786, 0.3271, 0.1132, 0.1878, 0.1111, 0.4959, 0.08925, 0.3271, 0.1132, 0.2367, 0.07786, 0.3271, 0.1132, 0.4959, 0.08925, 0.5511, 0.1071, 0.9047, 0.08478, 0.5511, 0.1071, 0.4959, 0.08925, 0.5511, 0.1071, 0.9047, 0.08478, 0.7326, 0.1057, 0.9649, 0.08412, 0.7326, 0.1057, 0.9047, 0.08478, 0.7326, 0.1057, 0.9649, 0.08412, 0.8338, 0.1072, 0.9047, 0.08478, 0.8338, 0.1072, 0.9649, 0.08412, 0.8338, 0.1072, 0.9047, 0.08478, 0.7058, 0.1131, 0.5394, 0.08878, 0.7058, 0.1131, 0.9047, 0.08478, 0.7058, 0.1131, 0.5394, 0.08878, 0.4496, 0.1203, 0.1274, 0.09168, 0.4496, 0.1203, 0.5394, 0.08878, 0.4496, 0.1203, 0.1274, 0.09168, 0.2587, 0.121, 0.03638, 0.09526, 0.2587, 0.121, 0.1274, 0.09168, 0.2587, 0.121, 0.03638, 0.09526, 0.1878, 0.1111, 0.2367, 0.07786, 0.1878, 0.1111, 0.03638, 0.09526])
me_mesh_003.materials.append(mat_shockabsorber)
me_mesh_003.use_remesh_fix_poles = True
me_mesh_003.use_remesh_preserve_attributes = False
me_mesh_003.use_mirror_vertex_groups = False
me_mesh_003.update()
me_mesh_004 = bpy.data.meshes.new('Mesh.004')
me_mesh_004.from_pydata([(3.816e-17, 6.73e-11, 4.593e-10), (0.03, 6.73e-11, 4.593e-10), (0.02121, 0.02121, 5.256e-10), (0.02121, 0.02121, 5.256e-10), (-1.311e-09, 0.03, 5.531e-10), (-0.02121, 0.02121, 5.256e-10), (-0.03, -2.555e-09, 4.593e-10), (-0.02121, -0.02121, 3.929e-10), (3.934e-09, -0.03, 3.654e-10), (0.02121, -0.02121, 3.929e-10), (0.03, 6.73e-11, 4.593e-10), (0.03, -1.397e-09, 0.468), (0.02121, 0.02121, 0.468), (0.02121, 0.02121, 5.256e-10), (0.02121, 0.02121, 5.256e-10), (0.02121, 0.02121, 0.468), (-1.311e-09, 0.03, 0.468), (-1.311e-09, 0.03, 5.531e-10), (-0.02121, 0.02121, 0.468), (-0.02121, 0.02121, 5.256e-10), (-0.03, -4.02e-09, 0.468), (-0.03, -2.555e-09, 4.593e-10), (-0.02121, -0.02121, 0.468), (-0.02121, -0.02121, 3.929e-10), (3.934e-09, -0.03, 0.468), (3.934e-09, -0.03, 3.654e-10), (0.02121, -0.02121, 0.468), (0.02121, -0.02121, 3.929e-10), (2.5e-15, -1.397e-09, 0.468), (0.02121, 0.02121, 0.468), (0.03, -1.397e-09, 0.468), (-1.311e-09, 0.03, 0.468), (0.02121, 0.02121, 0.468), (-0.02121, 0.02121, 0.468), (-0.03, -4.02e-09, 0.468), (-0.02121, -0.02121, 0.468), (3.934e-09, -0.03, 0.468), (0.02121, -0.02121, 0.468)], [], [(20, 21, 22), (21, 20, 19), (18, 19, 20), (19, 18, 17), (16, 17, 18), (17, 16, 14), (15, 14, 16), (23, 22, 21), (22, 23, 24), (25, 24, 23), (24, 25, 26), (27, 26, 25), (26, 27, 11), (10, 11, 27), (11, 10, 12), (13, 12, 10), (4, 0, 5), (0, 4, 3), (0, 6, 5), (6, 0, 7), (7, 0, 8), (8, 0, 9), (9, 0, 1), (2, 1, 0), (28, 31, 33), (31, 28, 32), (34, 28, 33), (35, 28, 34), (36, 28, 35), (37, 28, 36), (30, 28, 37), (28, 30, 29)])
me_mesh_004.polygons.foreach_set('use_smooth', [True] * 32)
_uv = me_mesh_004.uv_layers.new(name='UVMap')
_uv.uv.foreach_set('vector', [0.0004995, 0.3611, 0.9995, 0.3611, 0.0004995, 0.4861, 0.9995, 0.3611, 0.0004995, 0.3611, 0.9995, 0.2361, 0.0004995, 0.2361, 0.9995, 0.2361, 0.0004995, 0.3611, 0.9995, 0.2361, 0.0004995, 0.2361, 0.9995, 0.1111, 0.0004995, 0.1111, 0.9995, 0.1111, 0.0004995, 0.2361, 0.9995, 0.1111, 0.0004995, 0.1111, 0.9995, -0.01389, 0.0004995, -0.01389, 0.9995, -0.01389, 0.0004995, 0.1111, 0.9995, 0.4861, 0.0004995, 0.4861, 0.9995, 0.3611, 0.0004995, 0.4861, 0.9995, 0.4861, 0.0004995, 0.6111, 0.9995, 0.6111, 0.0004995, 0.6111, 0.9995, 0.4861, 0.0004995, 0.6111, 0.9995, 0.6111, 0.0004995, 0.7361, 0.9995, 0.7361, 0.0004995, 0.7361, 0.9995, 0.6111, 0.0004995, 0.7361, 0.9995, 0.7361, 0.0004995, 0.8611, 0.9995, 0.8611, 0.0004995, 0.8611, 0.9995, 0.7361, 0.0004995, 0.8611, 0.9995, 0.8611, 0.0004995, 0.9861, 0.9995, 0.9861, 0.0004995, 0.9861, 0.9995, 0.8611, 0.9995, 0.1111, 0.9995, 0.5, 0.9995, 0.2361, 0.9995, 0.5, 0.9995, 0.1111, 0.9995, -0.01389, 0.9995, 0.5, 0.9995, 0.3611, 0.9995, 0.2361, 0.9995, 0.3611, 0.9995, 0.5, 0.9995, 0.4861, 0.9995, 0.4861, 0.9995, 0.5, 0.9995, 0.6111, 0.9995, 0.6111, 0.9995, 0.5, 0.9995, 0.7361, 0.9995, 0.7361, 0.9995, 0.5, 0.9995, 0.8611, 0.9995, 0.9861, 0.9995, 0.8611, 0.9995, 0.5, 0.0004995, 0.5, 0.0004995, 0.1111, 0.0004995, 0.2361, 0.0004995, 0.1111, 0.0004995, 0.5, 0.0004995, -0.01389, 0.0004995, 0.3611, 0.0004995, 0.5, 0.0004995, 0.2361, 0.0004995, 0.4861, 0.0004995, 0.5, 0.0004995, 0.3611, 0.0004995, 0.6111, 0.0004995, 0.5, 0.0004995, 0.4861, 0.0004995, 0.7361, 0.0004995, 0.5, 0.0004995, 0.6111, 0.0004995, 0.8611, 0.0004995, 0.5, 0.0004995, 0.7361, 0.0004995, 0.5, 0.0004995, 0.8611, 0.0004995, 0.9861])
me_mesh_004.materials.append(mat_shockabsorber_metal)
me_mesh_004.use_remesh_fix_poles = True
me_mesh_004.use_remesh_preserve_attributes = False
me_mesh_004.use_mirror_vertex_groups = False
me_mesh_004.update()
me_mesh_005 = bpy.data.meshes.new('Mesh.005')
me_mesh_005.from_pydata([(0.0793, 0.008821, 4.004e-10), (0.06458, -0.06178, 0.03128), (0.05195, -0.05448, 0.00939), (0.09367, 0.005316, 0.0212), (0.08317, -0.08227, 0.02461), (0.1166, -0.00546, 0.0131), (0.08235, -0.08805, -0.001405), (0.1169, -0.008835, -0.0131), (0.06284, -0.0707, -0.01081), (0.09351, 7.596e-05, -0.0212), (0.004548, -0.08536, 0.04402), (-7.469e-05, -0.07518, 0.02021), (0.002888, -0.1136, 0.04184), (-0.002806, -0.1215, 0.01668), (-0.004695, -0.09759, 0.003311), (-0.06497, -0.04915, 0.06036), (-0.06351, -0.04229, 0.03489), (-0.08563, -0.06721, 0.06277), (-0.09739, -0.07192, 0.03878), (-0.08371, -0.05643, 0.02155), (-0.07959, -0.002518, 0.06559), (-0.07749, 0.0007407, 0.03956), (-0.1059, -0.00228, 0.07067), (-0.1206, 0.001116, 0.04777), (-0.1031, 0.003029, 0.02854), (-0.0572, 0.05196, 0.07409), (-0.05501, 0.05607, 0.04804), (-0.07643, 0.06891, 0.0821), (-0.08651, 0.0838, 0.061), (-0.07332, 0.07599, 0.03995), (-0.00185, 0.07477, 0.08565), (0.002969, 0.08013, 0.06001), (-0.004044, 0.09849, 0.09745), (-0.000668, 0.1189, 0.07911), (0.00372, 0.1077, 0.05597), (0.05132, 0.05196, 0.09595), (0.06094, 0.05552, 0.07117), (0.06461, 0.0687, 0.1112), (0.08252, 0.08281, 0.09584), (0.08049, 0.07485, 0.07109), (0.07185, 0.0007677, 0.1048), (0.08456, -0.002874, 0.08127), (0.09054, 0.003277, 0.1229), (0.1148, 0.001274, 0.1105), (0.1115, -0.002549, 0.08479), (0.04935, -0.05118, 0.1126), (0.05794, -0.06518, 0.09076), (0.06271, -0.05991, 0.1329), (0.07953, -0.07914, 0.1236), (0.07683, -0.08267, 0.09756), (0.0004126, -0.07062, 0.1233), (-0.004275, -0.08993, 0.1045), (0.004427, -0.08275, 0.146), (0.002335, -0.1092, 0.1411), (-0.003041, -0.114, 0.1155), (-0.05916, -0.0397, 0.1379), (-0.07738, -0.05183, 0.1223), (-0.06261, -0.04777, 0.1627), (-0.08255, -0.06463, 0.1623), (-0.0919, -0.06737, 0.1374), (-0.07215, 0.0004056, 0.1425), (-0.09519, 0.00283, 0.1291), (-0.07675, -0.00252, 0.1681), (-0.1021, -0.001954, 0.1704), (-0.1137, 0.001327, 0.1463), (-0.05123, 0.0518, 0.1508), (-0.06764, 0.07034, 0.1402), (-0.05519, 0.04982, 0.1768), (-0.07364, 0.0667, 0.1821), (-0.08151, 0.07948, 0.1595), (0.002496, 0.07407, 0.1626), (0.003688, 0.0997, 0.1559), (-0.002099, 0.07166, 0.1885), (-0.003735, 0.0952, 0.1978), (-0.0002233, 0.1126, 0.1777), (0.05607, 0.0513, 0.1735), (0.07483, 0.06923, 0.1707), (0.04872, 0.0498, 0.199), (0.06257, 0.06638, 0.2119), (0.07864, 0.07841, 0.1944), (0.07782, -0.002523, 0.1833), (0.1036, -0.002612, 0.1841), (0.06823, 0.001039, 0.2079), (0.0876, 0.003098, 0.2239), (0.1093, 0.0008938, 0.2092), (0.05328, -0.05989, 0.1925), (0.07132, -0.07721, 0.1967), (0.04689, -0.0481, 0.2157), (0.06068, -0.05795, 0.2342), (0.07565, -0.07575, 0.2224), (-0.003829, -0.08258, 0.2059), (-0.0032, -0.1065, 0.2143), (0.000839, -0.06634, 0.2265), (0.004246, -0.08001, 0.2477), (0.001804, -0.1045, 0.2402), (-0.07123, -0.04743, 0.2233), (-0.08626, -0.06277, 0.2361), (-0.05507, -0.03728, 0.241), (-0.06022, -0.0463, 0.2648), (-0.07921, -0.06182, 0.2617), (-0.08753, 0.002605, 0.2298), (-0.1067, 0.001494, 0.2449), (-0.06713, 0.0001011, 0.2456), (-0.07387, -0.002479, 0.2704), (-0.09797, -0.001632, 0.27), (-0.06214, 0.06479, 0.2407), (-0.07637, 0.07497, 0.2581), (-0.04769, 0.04779, 0.2538), (-0.05315, 0.04773, 0.2792), (-0.07061, 0.06428, 0.2819), (0.003598, 0.09183, 0.256), (0.0001766, 0.1061, 0.2762), (0.002033, 0.06837, 0.2653), (-0.002283, 0.0686, 0.2912), (-0.003398, 0.09161, 0.298), (0.0692, 0.06371, 0.2705), (0.07453, 0.07382, 0.293), (0.05145, 0.04733, 0.276), (0.04623, 0.04768, 0.3019), (0.06035, 0.06384, 0.3124), (0.09575, -0.002624, 0.2836), (0.1035, 0.0005406, 0.3078), (0.07143, -0.002168, 0.2856), (0.06476, 0.00126, 0.311), (0.08441, 0.002887, 0.3247), (0.06586, -0.07172, 0.296), (0.07157, -0.07211, 0.3211), (0.04888, -0.05482, 0.2946), (0.04453, -0.04519, 0.3189), (0.05846, -0.05586, 0.3353), (-0.003287, -0.09882, 0.3134), (0.001301, -0.0994, 0.3391), (-0.003367, -0.07556, 0.3075), (0.001201, -0.06231, 0.3296), (0.004011, -0.07709, 0.3492), (-0.08052, -0.05814, 0.3348), (-0.0756, -0.05879, 0.3609), (-0.06527, -0.04324, 0.3246), (-0.05122, -0.03502, 0.3442), (-0.05777, -0.0447, 0.3666), (-0.09954, 0.001616, 0.3436), (-0.0935, -0.001319, 0.3693), (-0.08013, 0.00236, 0.3308), (-0.06241, -0.0001693, 0.3487), (-0.07092, -0.002399, 0.3725), (-0.07115, 0.07029, 0.3567), (-0.06733, 0.06162, 0.3815), (-0.05683, 0.05938, 0.3414), (-0.04436, 0.04402, 0.3568), (-0.05104, 0.04565, 0.3816), (0.0005274, 0.09941, 0.3747), (-0.00304, 0.08769, 0.3979), (0.003455, 0.08415, 0.3564), (0.001589, 0.06301, 0.3682), (-0.002404, 0.06555, 0.3938), (0.07022, 0.06909, 0.3915), (0.05794, 0.06107, 0.4126), (0.06364, 0.05833, 0.3705), (0.04709, 0.0436, 0.3787), (0.04383, 0.04556, 0.4047), (0.09741, 0.0002194, 0.4064), (0.08095, 0.00265, 0.4253), (0.088, -0.002588, 0.3834), (0.06539, -0.001817, 0.3881), (0.06139, 0.001432, 0.4139), (0.06729, -0.06824, 0.4198), (0.05604, -0.05363, 0.4361), (0.06047, -0.06622, 0.3954), (0.04472, -0.05, 0.3968), (0.04223, -0.04242, 0.4219), (0.007158, -0.09159, 0.436), (0.002856, -0.07445, 0.4507), (0.001565, -0.08917, 0.4111), (-0.006317, -0.07009, 0.4104), (-0.00538, -0.06122, 0.4348)], [], [(85, 92, 87), (92, 85, 90), (86, 90, 85), (90, 86, 91), (89, 91, 86), (91, 89, 94), (88, 94, 89), (94, 88, 93), (87, 93, 88), (92, 93, 87), (93, 92, 98), (98, 92, 97), (90, 97, 92), (97, 90, 95), (91, 95, 90), (95, 91, 96), (94, 96, 91), (96, 94, 99), (93, 99, 94), (98, 99, 93), (99, 98, 104), (104, 98, 103), (97, 103, 98), (103, 97, 102), (95, 102, 97), (102, 95, 100), (96, 100, 95), (100, 96, 101), (99, 101, 96), (104, 101, 99), (101, 104, 106), (106, 104, 109), (103, 109, 104), (109, 103, 108), (102, 108, 103), (108, 102, 107), (100, 107, 102), (107, 100, 105), (101, 105, 100), (106, 105, 101), (105, 106, 110), (110, 106, 111), (109, 111, 106), (111, 109, 114), (108, 114, 109), (114, 108, 113), (107, 113, 108), (113, 107, 112), (105, 112, 107), (110, 112, 105), (112, 110, 117), (117, 110, 115), (111, 115, 110), (115, 111, 116), (114, 116, 111), (116, 114, 119), (113, 119, 114), (119, 113, 118), (112, 118, 113), (117, 118, 112), (118, 117, 123), (123, 117, 122), (115, 122, 117), (122, 115, 120), (116, 120, 115), (120, 116, 121), (119, 121, 116), (121, 119, 124), (118, 124, 119), (123, 124, 118), (124, 123, 129), (129, 123, 128), (122, 128, 123), (128, 122, 127), (120, 127, 122), (127, 120, 125), (121, 125, 120), (125, 121, 126), (124, 126, 121), (129, 126, 124), (126, 129, 131), (131, 129, 134), (128, 134, 129), (134, 128, 133), (127, 133, 128), (133, 127, 132), (125, 132, 127), (132, 125, 130), (126, 130, 125), (131, 130, 126), (130, 131, 135), (135, 131, 136), (134, 136, 131), (136, 134, 139), (133, 139, 134), (139, 133, 138), (132, 138, 133), (138, 132, 137), (130, 137, 132), (135, 137, 130), (137, 135, 142), (142, 135, 140), (136, 140, 135), (140, 136, 141), (139, 141, 136), (141, 139, 144), (138, 144, 139), (144, 138, 143), (137, 143, 138), (142, 143, 137), (143, 142, 148), (148, 142, 147), (140, 147, 142), (147, 140, 145), (141, 145, 140), (145, 141, 146), (144, 146, 141), (146, 144, 149), (143, 149, 144), (148, 149, 143), (149, 148, 154), (154, 148, 153), (147, 153, 148), (153, 147, 152), (145, 152, 147), (152, 145, 150), (146, 150, 145), (150, 146, 151), (149, 151, 146), (154, 151, 149), (151, 154, 156), (156, 154, 159), (153, 159, 154), (159, 153, 158), (152, 158, 153), (158, 152, 157), (150, 157, 152), (157, 150, 155), (151, 155, 150), (156, 155, 151), (155, 156, 160), (160, 156, 161), (159, 161, 156), (161, 159, 164), (158, 164, 159), (164, 158, 163), (157, 163, 158), (163, 157, 162), (155, 162, 157), (160, 162, 155), (162, 160, 167), (167, 160, 165), (161, 165, 160), (165, 161, 166), (164, 166, 161), (166, 164, 169), (163, 169, 164), (169, 163, 168), (162, 168, 163), (167, 168, 162), (168, 167, 173), (173, 167, 172), (165, 172, 167), (172, 165, 170), (166, 170, 165), (170, 166, 171), (169, 171, 166), (171, 169, 174), (168, 174, 169), (173, 174, 168), (174, 173, 171), (172, 171, 173), (171, 172, 170), (87, 80, 85), (80, 87, 82), (88, 82, 87), (82, 88, 83), (89, 83, 88), (83, 89, 84), (86, 84, 89), (84, 86, 81), (85, 81, 86), (80, 81, 85), (81, 80, 76), (76, 80, 75), (82, 75, 80), (75, 82, 77), (83, 77, 82), (77, 83, 78), (84, 78, 83), (78, 84, 79), (81, 79, 84), (76, 79, 81), (79, 76, 74), (74, 76, 71), (75, 71, 76), (71, 75, 70), (77, 70, 75), (70, 77, 72), (78, 72, 77), (72, 78, 73), (79, 73, 78), (74, 73, 79), (73, 74, 68), (68, 74, 69), (71, 69, 74), (69, 71, 66), (70, 66, 71), (66, 70, 65), (72, 65, 70), (65, 72, 67), (73, 67, 72), (68, 67, 73), (67, 68, 62), (62, 68, 63), (69, 63, 68), (63, 69, 64), (66, 64, 69), (64, 66, 61), (65, 61, 66), (61, 65, 60), (67, 60, 65), (62, 60, 67), (60, 62, 55), (55, 62, 57), (63, 57, 62), (57, 63, 58), (64, 58, 63), (58, 64, 59), (61, 59, 64), (59, 61, 56), (60, 56, 61), (55, 56, 60), (56, 55, 51), (51, 55, 50), (57, 50, 55), (50, 57, 52), (58, 52, 57), (52, 58, 53), (59, 53, 58), (53, 59, 54), (56, 54, 59), (51, 54, 56), (54, 51, 49), (49, 51, 46), (50, 46, 51), (46, 50, 45), (52, 45, 50), (45, 52, 47), (53, 47, 52), (47, 53, 48), (54, 48, 53), (49, 48, 54), (48, 49, 43), (43, 49, 44), (46, 44, 49), (44, 46, 41), (45, 41, 46), (41, 45, 40), (47, 40, 45), (40, 47, 42), (48, 42, 47), (43, 42, 48), (42, 43, 37), (37, 43, 38), (44, 38, 43), (38, 44, 39), (41, 39, 44), (39, 41, 36), (40, 36, 41), (36, 40, 35), (42, 35, 40), (37, 35, 42), (35, 37, 30), (30, 37, 32), (38, 32, 37), (32, 38, 33), (39, 33, 38), (33, 39, 34), (36, 34, 39), (34, 36, 31), (35, 31, 36), (30, 31, 35), (31, 30, 26), (26, 30, 25), (32, 25, 30), (25, 32, 27), (33, 27, 32), (27, 33, 28), (34, 28, 33), (28, 34, 29), (31, 29, 34), (26, 29, 31), (29, 26, 24), (24, 26, 21), (25, 21, 26), (21, 25, 20), (27, 20, 25), (20, 27, 22), (28, 22, 27), (22, 28, 23), (29, 23, 28), (24, 23, 29), (23, 24, 18), (18, 24, 19), (21, 19, 24), (19, 21, 16), (20, 16, 21), (16, 20, 15), (22, 15, 20), (15, 22, 17), (23, 17, 22), (18, 17, 23), (17, 18, 12), (12, 18, 13), (19, 13, 18), (13, 19, 14), (16, 14, 19), (14, 16, 11), (15, 11, 16), (11, 15, 10), (17, 10, 15), (12, 10, 17), (10, 12, 1), (1, 12, 4), (13, 4, 12), (4, 13, 6), (14, 6, 13), (6, 14, 8), (11, 8, 14), (8, 11, 2), (10, 2, 11), (1, 2, 10), (2, 1, 0), (0, 1, 3), (4, 3, 1), (3, 4, 5), (6, 5, 4), (5, 6, 7), (8, 7, 6), (7, 8, 9), (2, 9, 8), (0, 9, 2), (9, 0, 7), (7, 0, 5), (3, 5, 0)])
me_mesh_005.polygons.foreach_set('use_smooth', [True] * 346)
_uv = me_mesh_005.uv_layers.new(name='UVMap')
_uv.uv.foreach_set('vector', [0.547, 0.1487, 0.4751, 0.61, 0.4979, 0.6095, 0.4751, 0.61, 0.547, 0.1487, 0.5188, 0.1973, 0.5383, 0.4354, 0.5188, 0.1973, 0.547, 0.1487, 0.5188, 0.1973, 0.5383, 0.4354, 0.5009, 0.697, 0.4838, 0.834, 0.5009, 0.697, 0.5383, 0.4354, 0.5009, 0.697, 0.4838, 0.834, 0.4462, 0.6083, 0.4588, 0.2071, 0.4462, 0.6083, 0.4838, 0.834, 0.4462, 0.6083, 0.4588, 0.2071, 0.4303, 0.1369, 0.4979, 0.6095, 0.4303, 0.1369, 0.4588, 0.2071, 0.4751, 0.61, 0.4303, 0.1369, 0.4979, 0.6095, 0.4303, 0.1369, 0.4751, 0.61, 0.3941, 0.0627, 0.3941, 0.0627, 0.4751, 0.61, 0.4443, 0.6164, 0.5188, 0.1973, 0.4443, 0.6164, 0.4751, 0.61, 0.4443, 0.6164, 0.5188, 0.1973, 0.4819, 0.3171, 0.5009, 0.697, 0.4819, 0.3171, 0.5188, 0.1973, 0.4819, 0.3171, 0.5009, 0.697, 0.4549, 0.9304, 0.4462, 0.6083, 0.4549, 0.9304, 0.5009, 0.697, 0.4549, 0.9304, 0.4462, 0.6083, 0.4006, 0.2487, 0.4303, 0.1369, 0.4006, 0.2487, 0.4462, 0.6083, 0.3941, 0.0627, 0.4006, 0.2487, 0.4303, 0.1369, 0.4006, 0.2487, 0.3941, 0.0627, 0.3831, 0.3542, 0.3831, 0.3542, 0.3941, 0.0627, 0.3822, 0.2427, 0.4443, 0.6164, 0.3822, 0.2427, 0.3941, 0.0627, 0.3822, 0.2427, 0.4443, 0.6164, 0.4348, 0.585, 0.4819, 0.3171, 0.4348, 0.585, 0.4443, 0.6164, 0.4348, 0.585, 0.4819, 0.3171, 0.4681, 0.1666, 0.4549, 0.9304, 0.4681, 0.1666, 0.4819, 0.3171, 0.4681, 0.1666, 0.4549, 0.9304, 0.4361, 0.9039, 0.4006, 0.2487, 0.4361, 0.9039, 0.4549, 0.9304, 0.3831, 0.3542, 0.4361, 0.9039, 0.4006, 0.2487, 0.4361, 0.9039, 0.3831, 0.3542, 0.4083, 0.9361, 0.4083, 0.9361, 0.3831, 0.3542, 0.3578, 0.3556, 0.3822, 0.2427, 0.3578, 0.3556, 0.3831, 0.3542, 0.3578, 0.3556, 0.3822, 0.2427, 0.3635, 0.3625, 0.4348, 0.585, 0.3635, 0.3625, 0.3822, 0.2427, 0.3635, 0.3625, 0.4348, 0.585, 0.4174, 0.5112, 0.4681, 0.1666, 0.4174, 0.5112, 0.4348, 0.585, 0.4174, 0.5112, 0.4681, 0.1666, 0.4451, 0.09304, 0.4361, 0.9039, 0.4451, 0.09304, 0.4681, 0.1666, 0.4083, 0.9361, 0.4451, 0.09304, 0.4361, 0.9039, 0.4451, 0.09304, 0.4083, 0.9361, 0.4126, 0.2236, 0.4126, 0.2236, 0.4083, 0.9361, 0.3699, 0.9995, 0.3578, 0.3556, 0.3699, 0.9995, 0.4083, 0.9361, 0.3699, 0.9995, 0.3578, 0.3556, 0.3238, 0.1727, 0.3635, 0.3625, 0.3238, 0.1727, 0.3578, 0.3556, 0.3238, 0.1727, 0.3635, 0.3625, 0.3381, 0.3816, 0.4174, 0.5112, 0.3381, 0.3816, 0.3635, 0.3625, 0.3381, 0.3816, 0.4174, 0.5112, 0.3929, 0.4844, 0.4451, 0.09304, 0.3929, 0.4844, 0.4174, 0.5112, 0.4126, 0.2236, 0.3929, 0.4844, 0.4451, 0.09304, 0.3929, 0.4844, 0.4126, 0.2236, 0.3703, 0.4379, 0.3703, 0.4379, 0.4126, 0.2236, 0.382, 0.328, 0.3699, 0.9995, 0.382, 0.328, 0.4126, 0.2236, 0.382, 0.328, 0.3699, 0.9995, 0.3344, 0.9693, 0.3238, 0.1727, 0.3344, 0.9693, 0.3699, 0.9995, 0.3344, 0.9693, 0.3238, 0.1727, 0.2933, 0.07706, 0.3381, 0.3816, 0.2933, 0.07706, 0.3238, 0.1727, 0.2933, 0.07706, 0.3381, 0.3816, 0.3155, 0.4388, 0.3929, 0.4844, 0.3155, 0.4388, 0.3381, 0.3816, 0.3703, 0.4379, 0.3155, 0.4388, 0.3929, 0.4844, 0.3155, 0.4388, 0.3703, 0.4379, 0.2963, 0.5167, 0.2963, 0.5167, 0.3703, 0.4379, 0.35, 0.3563, 0.382, 0.328, 0.35, 0.3563, 0.3703, 0.4379, 0.35, 0.3563, 0.382, 0.328, 0.3541, 0.3786, 0.3344, 0.9693, 0.3541, 0.3786, 0.382, 0.328, 0.3541, 0.3786, 0.3344, 0.9693, 0.303, 0.9185, 0.2933, 0.07706, 0.303, 0.9185, 0.3344, 0.9693, 0.303, 0.9185, 0.2933, 0.07706, 0.2672, 0.08295, 0.3155, 0.4388, 0.2672, 0.08295, 0.2933, 0.07706, 0.2963, 0.5167, 0.2672, 0.08295, 0.3155, 0.4388, 0.2672, 0.08295, 0.2963, 0.5167, 0.2448, 0.1852, 0.2448, 0.1852, 0.2963, 0.5167, 0.2796, 0.5927, 0.35, 0.3563, 0.2796, 0.5927, 0.2963, 0.5167, 0.2796, 0.5927, 0.35, 0.3563, 0.331, 0.2085, 0.3541, 0.3786, 0.331, 0.2085, 0.35, 0.3563, 0.331, 0.2085, 0.3541, 0.3786, 0.3281, 0.3619, 0.303, 0.9185, 0.3281, 0.3619, 0.3541, 0.3786, 0.3281, 0.3619, 0.303, 0.9185, 0.2748, 0.8943, 0.2672, 0.08295, 0.2748, 0.8943, 0.303, 0.9185, 0.2448, 0.1852, 0.2748, 0.8943, 0.2672, 0.08295, 0.2748, 0.8943, 0.2448, 0.1852, 0.2367, 0.6896, 0.2367, 0.6896, 0.2448, 0.1852, 0.2154, 0.09589, 0.2796, 0.5927, 0.2154, 0.09589, 0.2448, 0.1852, 0.2154, 0.09589, 0.2796, 0.5927, 0.2567, 0.5988, 0.331, 0.2085, 0.2567, 0.5988, 0.2796, 0.5927, 0.2567, 0.5988, 0.331, 0.2085, 0.3036, 0.2416, 0.3281, 0.3619, 0.3036, 0.2416, 0.331, 0.2085, 0.3036, 0.2416, 0.3281, 0.3619, 0.2912, 0.6215, 0.2748, 0.8943, 0.2912, 0.6215, 0.3281, 0.3619, 0.2367, 0.6896, 0.2912, 0.6215, 0.2748, 0.8943, 0.2912, 0.6215, 0.2367, 0.6896, 0.2457, 0.8813, 0.2457, 0.8813, 0.2367, 0.6896, 0.1907, 0.3294, 0.2154, 0.09589, 0.1907, 0.3294, 0.2367, 0.6896, 0.1907, 0.3294, 0.2154, 0.09589, 0.1784, 0.0004995, 0.2567, 0.5988, 0.1784, 0.0004995, 0.2154, 0.09589, 0.1784, 0.0004995, 0.2567, 0.5988, 0.2259, 0.6097, 0.3036, 0.2416, 0.2259, 0.6097, 0.2567, 0.5988, 0.2259, 0.6097, 0.3036, 0.2416, 0.2675, 0.3386, 0.2912, 0.6215, 0.2675, 0.3386, 0.3036, 0.2416, 0.2457, 0.8813, 0.2675, 0.3386, 0.2912, 0.6215, 0.2675, 0.3386, 0.2457, 0.8813, 0.2542, 0.186, 0.2542, 0.186, 0.2457, 0.8813, 0.2273, 0.8452, 0.1907, 0.3294, 0.2273, 0.8452, 0.2457, 0.8813, 0.2273, 0.8452, 0.1907, 0.3294, 0.1728, 0.4241, 0.1784, 0.0004995, 0.1728, 0.4241, 0.1907, 0.3294, 0.1728, 0.4241, 0.1784, 0.0004995, 0.1661, 0.182, 0.2259, 0.6097, 0.1661, 0.182, 0.1784, 0.0004995, 0.1661, 0.182, 0.2259, 0.6097, 0.2164, 0.6082, 0.2675, 0.3386, 0.2164, 0.6082, 0.2259, 0.6097, 0.2542, 0.186, 0.2164, 0.6082, 0.2675, 0.3386, 0.2164, 0.6082, 0.2542, 0.186, 0.1993, 0.557, 0.1993, 0.557, 0.2542, 0.186, 0.2318, 0.1008, 0.2273, 0.8452, 0.2318, 0.1008, 0.2542, 0.186, 0.2318, 0.1008, 0.2273, 0.8452, 0.1995, 0.8826, 0.1728, 0.4241, 0.1995, 0.8826, 0.2273, 0.8452, 0.1995, 0.8826, 0.1728, 0.4241, 0.147, 0.4133, 0.1661, 0.182, 0.147, 0.4133, 0.1728, 0.4241, 0.147, 0.4133, 0.1661, 0.182, 0.1469, 0.3026, 0.2164, 0.6082, 0.1469, 0.3026, 0.1661, 0.182, 0.1993, 0.557, 0.1469, 0.3026, 0.2164, 0.6082, 0.1469, 0.3026, 0.1993, 0.557, 0.1209, 0.3153, 0.1209, 0.3153, 0.1993, 0.557, 0.1752, 0.5335, 0.2318, 0.1008, 0.1752, 0.5335, 0.1993, 0.557, 0.1752, 0.5335, 0.2318, 0.1008, 0.2002, 0.2094, 0.1995, 0.8826, 0.2002, 0.2094, 0.2318, 0.1008, 0.2002, 0.2094, 0.1995, 0.8826, 0.1613, 0.9872, 0.147, 0.4133, 0.1613, 0.9872, 0.1995, 0.8826, 0.1613, 0.9872, 0.147, 0.4133, 0.1123, 0.2115, 0.1469, 0.3026, 0.1123, 0.2115, 0.147, 0.4133, 0.1209, 0.3153, 0.1123, 0.2115, 0.1469, 0.3026, 0.1123, 0.2115, 0.1209, 0.3153, 0.08104, 0.09521, 0.08104, 0.09521, 0.1209, 0.3153, 0.09787, 0.3735, 0.1752, 0.5335, 0.09787, 0.3735, 0.1209, 0.3153, 0.09787, 0.3735, 0.1752, 0.5335, 0.153, 0.4916, 0.2002, 0.2094, 0.153, 0.4916, 0.1752, 0.5335, 0.153, 0.4916, 0.2002, 0.2094, 0.1702, 0.2944, 0.1613, 0.9872, 0.1702, 0.2944, 0.2002, 0.2094, 0.1702, 0.2944, 0.1613, 0.9872, 0.1258, 0.9929, 0.1123, 0.2115, 0.1258, 0.9929, 0.1613, 0.9872, 0.08104, 0.09521, 0.1258, 0.9929, 0.1123, 0.2115, 0.1258, 0.9929, 0.08104, 0.09521, 0.09433, 0.9625, 0.09433, 0.9625, 0.08104, 0.09521, 0.05432, 0.08435, 0.09787, 0.3735, 0.05432, 0.08435, 0.08104, 0.09521, 0.05432, 0.08435, 0.09787, 0.3735, 0.07828, 0.462, 0.153, 0.4916, 0.07828, 0.462, 0.09787, 0.3735, 0.07828, 0.462, 0.153, 0.4916, 0.1331, 0.4151, 0.1702, 0.2944, 0.1331, 0.4151, 0.153, 0.4916, 0.1331, 0.4151, 0.1702, 0.2944, 0.143, 0.3295, 0.1258, 0.9929, 0.143, 0.3295, 0.1702, 0.2944, 0.09433, 0.9625, 0.143, 0.3295, 0.1258, 0.9929, 0.143, 0.3295, 0.09433, 0.9625, 0.1175, 0.2983, 0.1175, 0.2983, 0.09433, 0.9625, 0.06595, 0.9435, 0.05432, 0.08435, 0.06595, 0.9435, 0.09433, 0.9625, 0.06595, 0.9435, 0.05432, 0.08435, 0.03129, 0.1741, 0.07828, 0.462, 0.03129, 0.1741, 0.05432, 0.08435, 0.03129, 0.1741, 0.07828, 0.462, 0.06138, 0.562, 0.1331, 0.4151, 0.06138, 0.562, 0.07828, 0.462, 0.06138, 0.562, 0.1331, 0.4151, 0.1146, 0.2722, 0.143, 0.3295, 0.1146, 0.2722, 0.1331, 0.4151, 0.1175, 0.2983, 0.1146, 0.2722, 0.143, 0.3295, 0.1146, 0.2722, 0.1175, 0.2983, 0.08581, 0.3081, 0.08581, 0.3081, 0.1175, 0.2983, 0.08427, 0.5091, 0.06595, 0.9435, 0.08427, 0.5091, 0.1175, 0.2983, 0.08427, 0.5091, 0.06595, 0.9435, 0.03155, 0.7794, 0.03129, 0.1741, 0.03155, 0.7794, 0.06595, 0.9435, 0.03155, 0.7794, 0.03129, 0.1741, 0.0004995, 0.06107, 0.06138, 0.562, 0.0004995, 0.06107, 0.03129, 0.1741, 0.0004995, 0.06107, 0.06138, 0.562, 0.03404, 0.5982, 0.1146, 0.2722, 0.03404, 0.5982, 0.06138, 0.562, 0.08581, 0.3081, 0.03404, 0.5982, 0.1146, 0.2722, 0.03404, 0.5982, 0.08581, 0.3081, 0.0004995, 0.06107, 0.08427, 0.5091, 0.0004995, 0.06107, 0.08581, 0.3081, 0.0004995, 0.06107, 0.08427, 0.5091, 0.03155, 0.7794, 0.4979, 0.6095, 0.5665, 0.2973, 0.547, 0.1487, 0.5665, 0.2973, 0.4979, 0.6095, 0.5144, 0.561, 0.4588, 0.2071, 0.5144, 0.561, 0.4979, 0.6095, 0.5144, 0.561, 0.4588, 0.2071, 0.4806, 0.09381, 0.4838, 0.834, 0.4806, 0.09381, 0.4588, 0.2071, 0.4806, 0.09381, 0.4838, 0.834, 0.5117, 0.8605, 0.5383, 0.4354, 0.5117, 0.8605, 0.4838, 0.834, 0.5117, 0.8605, 0.5383, 0.4354, 0.5648, 0.4386, 0.547, 0.1487, 0.5648, 0.4386, 0.5383, 0.4354, 0.5665, 0.2973, 0.5648, 0.4386, 0.547, 0.1487, 0.5648, 0.4386, 0.5665, 0.2973, 0.5933, 0.3736, 0.5933, 0.3736, 0.5665, 0.2973, 0.5873, 0.3804, 0.5144, 0.561, 0.5873, 0.3804, 0.5665, 0.2973, 0.5873, 0.3804, 0.5144, 0.561, 0.5334, 0.4972, 0.4806, 0.09381, 0.5334, 0.4972, 0.5144, 0.561, 0.5334, 0.4972, 0.4806, 0.09381, 0.506, 0.07207, 0.5117, 0.8605, 0.506, 0.07207, 0.4806, 0.09381, 0.506, 0.07207, 0.5117, 0.8605, 0.543, 0.9285, 0.5648, 0.4386, 0.543, 0.9285, 0.5117, 0.8605, 0.5933, 0.3736, 0.543, 0.9285, 0.5648, 0.4386, 0.543, 0.9285, 0.5933, 0.3736, 0.5785, 0.9936, 0.5785, 0.9936, 0.5933, 0.3736, 0.6246, 0.2506, 0.5873, 0.3804, 0.6246, 0.2506, 0.5933, 0.3736, 0.6246, 0.2506, 0.5873, 0.3804, 0.6104, 0.428, 0.5334, 0.4972, 0.6104, 0.428, 0.5873, 0.3804, 0.6104, 0.428, 0.5334, 0.4972, 0.5555, 0.4443, 0.506, 0.07207, 0.5555, 0.4443, 0.5334, 0.4972, 0.5555, 0.4443, 0.506, 0.07207, 0.5358, 0.147, 0.543, 0.9285, 0.5358, 0.147, 0.506, 0.07207, 0.5785, 0.9936, 0.5358, 0.147, 0.543, 0.9285, 0.5358, 0.147, 0.5785, 0.9936, 0.5691, 0.3092, 0.5691, 0.3092, 0.5785, 0.9936, 0.6169, 0.9747, 0.6246, 0.2506, 0.6169, 0.9747, 0.5785, 0.9936, 0.6169, 0.9747, 0.6246, 0.2506, 0.6578, 0.09777, 0.6104, 0.428, 0.6578, 0.09777, 0.6246, 0.2506, 0.6578, 0.09777, 0.6104, 0.428, 0.6353, 0.4553, 0.5555, 0.4443, 0.6353, 0.4553, 0.6104, 0.428, 0.6353, 0.4553, 0.5555, 0.4443, 0.5804, 0.4218, 0.5358, 0.147, 0.5804, 0.4218, 0.5555, 0.4443, 0.5691, 0.3092, 0.5804, 0.4218, 0.5358, 0.147, 0.5804, 0.4218, 0.5691, 0.3092, 0.5988, 0.3064, 0.5988, 0.3064, 0.5691, 0.3092, 0.5938, 0.2947, 0.6169, 0.9747, 0.5938, 0.2947, 0.5691, 0.3092, 0.5938, 0.2947, 0.6169, 0.9747, 0.6449, 0.9504, 0.6578, 0.09777, 0.6449, 0.9504, 0.6169, 0.9747, 0.6449, 0.9504, 0.6578, 0.09777, 0.6814, 0.1585, 0.6353, 0.4553, 0.6814, 0.1585, 0.6578, 0.09777, 0.6814, 0.1585, 0.6353, 0.4553, 0.6529, 0.5485, 0.5804, 0.4218, 0.6529, 0.5485, 0.6353, 0.4553, 0.5988, 0.3064, 0.6529, 0.5485, 0.5804, 0.4218, 0.6529, 0.5485, 0.5988, 0.3064, 0.6626, 0.6083, 0.6626, 0.6083, 0.5988, 0.3064, 0.6103, 0.1308, 0.5938, 0.2947, 0.6103, 0.1308, 0.5988, 0.3064, 0.6103, 0.1308, 0.5938, 0.2947, 0.611, 0.1786, 0.6449, 0.9504, 0.611, 0.1786, 0.5938, 0.2947, 0.611, 0.1786, 0.6449, 0.9504, 0.6638, 0.9679, 0.6814, 0.1585, 0.6638, 0.9679, 0.6449, 0.9504, 0.6638, 0.9679, 0.6814, 0.1585, 0.6957, 0.3051, 0.6529, 0.5485, 0.6957, 0.3051, 0.6814, 0.1585, 0.6626, 0.6083, 0.6957, 0.3051, 0.6529, 0.5485, 0.6957, 0.3051, 0.6626, 0.6083, 0.7334, 0.1608, 0.7334, 0.1608, 0.6626, 0.6083, 0.6935, 0.6058, 0.6103, 0.1308, 0.6935, 0.6058, 0.6626, 0.6083, 0.6935, 0.6058, 0.6103, 0.1308, 0.6456, 0.1857, 0.611, 0.1786, 0.6456, 0.1857, 0.6103, 0.1308, 0.6456, 0.1857, 0.611, 0.1786, 0.6559, 0.5288, 0.6638, 0.9679, 0.6559, 0.5288, 0.611, 0.1786, 0.6559, 0.5288, 0.6638, 0.9679, 0.7102, 0.7719, 0.6957, 0.3051, 0.7102, 0.7719, 0.6638, 0.9679, 0.7334, 0.1608, 0.7102, 0.7719, 0.6957, 0.3051, 0.7102, 0.7719, 0.7334, 0.1608, 0.7481, 0.5163, 0.7481, 0.5163, 0.7334, 0.1608, 0.7625, 0.09475, 0.6935, 0.6058, 0.7625, 0.09475, 0.7334, 0.1608, 0.7625, 0.09475, 0.6935, 0.6058, 0.7163, 0.6113, 0.6456, 0.1857, 0.7163, 0.6113, 0.6935, 0.6058, 0.7163, 0.6113, 0.6456, 0.1857, 0.6734, 0.2385, 0.6559, 0.5288, 0.6734, 0.2385, 0.6456, 0.1857, 0.6734, 0.2385, 0.6559, 0.5288, 0.693, 0.7663, 0.7102, 0.7719, 0.693, 0.7663, 0.6559, 0.5288, 0.7481, 0.5163, 0.693, 0.7663, 0.7102, 0.7719, 0.693, 0.7663, 0.7481, 0.5163, 0.7207, 0.7918, 0.7207, 0.7918, 0.7481, 0.5163, 0.7751, 0.5078, 0.7625, 0.09475, 0.7751, 0.5078, 0.7481, 0.5163, 0.7751, 0.5078, 0.7625, 0.09475, 0.7826, 0.2407, 0.7163, 0.6113, 0.7826, 0.2407, 0.7625, 0.09475, 0.7826, 0.2407, 0.7163, 0.6113, 0.7327, 0.5924, 0.6734, 0.2385, 0.7327, 0.5924, 0.7163, 0.6113, 0.7327, 0.5924, 0.6734, 0.2385, 0.6945, 0.116, 0.693, 0.7663, 0.6945, 0.116, 0.6734, 0.2385, 0.7207, 0.7918, 0.6945, 0.116, 0.693, 0.7663, 0.6945, 0.116, 0.7207, 0.7918, 0.7192, 0.0796, 0.7192, 0.0796, 0.7207, 0.7918, 0.7517, 0.8731, 0.7751, 0.5078, 0.7517, 0.8731, 0.7207, 0.7918, 0.7517, 0.8731, 0.7751, 0.5078, 0.8041, 0.4305, 0.7826, 0.2407, 0.8041, 0.4305, 0.7751, 0.5078, 0.8041, 0.4305, 0.7826, 0.2407, 0.804, 0.3219, 0.7327, 0.5924, 0.804, 0.3219, 0.7826, 0.2407, 0.804, 0.3219, 0.7327, 0.5924, 0.7515, 0.5459, 0.6945, 0.116, 0.7515, 0.5459, 0.7327, 0.5924, 0.7192, 0.0796, 0.7515, 0.5459, 0.6945, 0.116, 0.7515, 0.5459, 0.7192, 0.0796, 0.7733, 0.5007, 0.7733, 0.5007, 0.7192, 0.0796, 0.7483, 0.1345, 0.7517, 0.8731, 0.7483, 0.1345, 0.7192, 0.0796, 0.7483, 0.1345, 0.7517, 0.8731, 0.7871, 0.9697, 0.8041, 0.4305, 0.7871, 0.9697, 0.7517, 0.8731, 0.7871, 0.9697, 0.8041, 0.4305, 0.8361, 0.2903, 0.804, 0.3219, 0.8361, 0.2903, 0.8041, 0.4305, 0.8361, 0.2903, 0.804, 0.3219, 0.8276, 0.3672, 0.7515, 0.5459, 0.8276, 0.3672, 0.804, 0.3219, 0.7733, 0.5007, 0.8276, 0.3672, 0.7515, 0.5459, 0.8276, 0.3672, 0.7733, 0.5007, 0.8529, 0.3919, 0.8529, 0.3919, 0.7733, 0.5007, 0.7978, 0.4777, 0.7483, 0.1345, 0.7978, 0.4777, 0.7733, 0.5007, 0.7978, 0.4777, 0.7483, 0.1345, 0.7808, 0.2751, 0.7871, 0.9697, 0.7808, 0.2751, 0.7483, 0.1345, 0.7808, 0.2751, 0.7871, 0.9697, 0.8255, 0.9961, 0.8361, 0.2903, 0.8255, 0.9961, 0.7871, 0.9697, 0.8255, 0.9961, 0.8361, 0.2903, 0.87, 0.1156, 0.8276, 0.3672, 0.87, 0.1156, 0.8361, 0.2903, 0.8529, 0.3919, 0.87, 0.1156, 0.8276, 0.3672, 0.87, 0.1156, 0.8529, 0.3919, 0.8942, 0.1626, 0.8942, 0.1626, 0.8529, 0.3919, 0.8709, 0.5007, 0.7978, 0.4777, 0.8709, 0.5007, 0.8529, 0.3919, 0.8709, 0.5007, 0.7978, 0.4777, 0.8158, 0.3706, 0.7808, 0.2751, 0.8158, 0.3706, 0.7978, 0.4777, 0.8158, 0.3706, 0.7808, 0.2751, 0.805, 0.247, 0.8255, 0.9961, 0.805, 0.247, 0.7808, 0.2751, 0.805, 0.247, 0.8255, 0.9961, 0.8535, 0.9817, 0.87, 0.1156, 0.8535, 0.9817, 0.8255, 0.9961, 0.8942, 0.1626, 0.8535, 0.9817, 0.87, 0.1156, 0.8535, 0.9817, 0.8942, 0.1626, 0.8725, 0.9908, 0.8725, 0.9908, 0.8942, 0.1626, 0.909, 0.3037, 0.8709, 0.5007, 0.909, 0.3037, 0.8942, 0.1626, 0.909, 0.3037, 0.8709, 0.5007, 0.8808, 0.5864, 0.8158, 0.3706, 0.8808, 0.5864, 0.8709, 0.5007, 0.8808, 0.5864, 0.8158, 0.3706, 0.8268, 0.203, 0.805, 0.247, 0.8268, 0.203, 0.8158, 0.3706, 0.8268, 0.203, 0.805, 0.247, 0.8217, 0.1209, 0.8535, 0.9817, 0.8217, 0.1209, 0.805, 0.247, 0.8725, 0.9908, 0.8217, 0.1209, 0.8535, 0.9817, 0.8217, 0.1209, 0.8725, 0.9908, 0.866, 0.4546, 0.866, 0.4546, 0.8725, 0.9908, 0.9193, 0.8419, 0.909, 0.3037, 0.9193, 0.8419, 0.8725, 0.9908, 0.9193, 0.8419, 0.909, 0.3037, 0.9476, 0.1335, 0.8808, 0.5864, 0.9476, 0.1335, 0.909, 0.3037, 0.9476, 0.1335, 0.8808, 0.5864, 0.9118, 0.5865, 0.8268, 0.203, 0.9118, 0.5865, 0.8808, 0.5864, 0.9118, 0.5865, 0.8268, 0.203, 0.8614, 0.2405, 0.8217, 0.1209, 0.8614, 0.2405, 0.8268, 0.203, 0.866, 0.4546, 0.8614, 0.2405, 0.8217, 0.1209, 0.8614, 0.2405, 0.866, 0.4546, 0.8884, 0.2779, 0.8884, 0.2779, 0.866, 0.4546, 0.9025, 0.6954, 0.9193, 0.8419, 0.9025, 0.6954, 0.866, 0.4546, 0.9025, 0.6954, 0.9193, 0.8419, 0.9576, 0.6013, 0.9476, 0.1335, 0.9576, 0.6013, 0.9193, 0.8419, 0.9576, 0.6013, 0.9476, 0.1335, 0.9775, 0.04839, 0.9118, 0.5865, 0.9775, 0.04839, 0.9476, 0.1335, 0.9775, 0.04839, 0.9118, 0.5865, 0.9347, 0.5976, 0.8614, 0.2405, 0.9347, 0.5976, 0.9118, 0.5865, 0.8884, 0.2779, 0.9347, 0.5976, 0.8614, 0.2405, 0.9347, 0.5976, 0.8884, 0.2779, 0.9546, 0.6414, 0.9546, 0.6414, 0.8884, 0.2779, 0.9097, 0.1519, 0.9025, 0.6954, 0.9097, 0.1519, 0.8884, 0.2779, 0.9097, 0.1519, 0.9025, 0.6954, 0.9269, 0.6805, 0.9576, 0.6013, 0.9269, 0.6805, 0.9025, 0.6954, 0.9269, 0.6805, 0.9576, 0.6013, 0.9824, 0.59, 0.9775, 0.04839, 0.9824, 0.59, 0.9576, 0.6013, 0.9824, 0.59, 0.9775, 0.04839, 0.9995, 0.1897, 0.9347, 0.5976, 0.9995, 0.1897, 0.9775, 0.04839, 0.9546, 0.6414, 0.9995, 0.1897, 0.9347, 0.5976, 0.9995, 0.1897, 0.9546, 0.6414, 0.9824, 0.59, 0.9824, 0.59, 0.9546, 0.6414, 0.9269, 0.6805, 0.9097, 0.1519, 0.9269, 0.6805, 0.9546, 0.6414])
me_mesh_005.materials.append(mat_shockabsorber_wire)
me_mesh_005.use_remesh_fix_poles = True
me_mesh_005.use_remesh_preserve_attributes = False
me_mesh_005.use_mirror_vertex_groups = False
me_mesh_005.update()

# ---- objects
ob_bounds = bpy.data.objects.new('bounds', me_mesh_006)
ob_sai_barrel1_2 = bpy.data.objects.new('Sai_Barrel1_2', None)
ob_sai_barrel2_2 = bpy.data.objects.new('Sai_Barrel2_2', None)
ob_sai_ring1_2 = bpy.data.objects.new('Sai_Ring1_2', None)
ob_sai_ring2_2 = bpy.data.objects.new('Sai_Ring2_2', None)
ob_sai_rod2 = bpy.data.objects.new('sai_rod2', None)
ob_sai_wire2 = bpy.data.objects.new('sai_wire2', None)
ob_sai_barrel1 = bpy.data.objects.new('Sai_Barrel1_', me_mesh)
ob_sai_barrel2 = bpy.data.objects.new('Sai_Barrel2_', me_mesh_001)
ob_sai_ring1 = bpy.data.objects.new('Sai_Ring1_', me_mesh_002)
ob_sai_ring2 = bpy.data.objects.new('Sai_Ring2_', me_mesh_003)
ob_sai_rod = bpy.data.objects.new('sai_rod', me_mesh_004)
ob_sai_wire = bpy.data.objects.new('sai_wire', me_mesh_005)

# ---- transforms, parenting, visibility, modifiers, constraints
ob_bounds.location = (0.0, 0.0, 0.0)
ob_bounds.hide_render = True
ob_bounds.display_type = 'BOUNDS'
ob_bounds.lineart.crease_threshold = 0.0
ob_sai_barrel1_2.location = (-0.006739, -0.07337, 0.007753)
ob_sai_barrel1_2.rotation_mode = 'QUATERNION'
ob_sai_barrel1_2.rotation_quaternion = (-0.0, 0.0, -0.7071, -0.7071)
ob_sai_barrel1_2.empty_display_type = 'SINGLE_ARROW'
ob_sai_barrel1_2.empty_display_size = 0.5
ob_sai_barrel1_2.lineart.crease_threshold = 0.0
ob_sai_barrel2_2.location = (-0.006739, 0.02279, -0.001487)
ob_sai_barrel2_2.rotation_mode = 'QUATERNION'
ob_sai_barrel2_2.rotation_quaternion = (-0.6124, -0.6124, 0.3535, -0.3535)
ob_sai_barrel2_2.empty_display_type = 'SINGLE_ARROW'
ob_sai_barrel2_2.empty_display_size = 0.5
ob_sai_barrel2_2.lineart.crease_threshold = 0.0
ob_sai_ring1_2.location = (-0.007857, 0.8064, -0.05219)
ob_sai_ring1_2.rotation_mode = 'QUATERNION'
ob_sai_ring1_2.rotation_quaternion = (-0.999, 0.04361, 0.0, 0.0)
ob_sai_ring1_2.empty_display_type = 'SINGLE_ARROW'
ob_sai_ring1_2.empty_display_size = 0.5
ob_sai_ring1_2.lineart.crease_threshold = 0.0
ob_sai_ring2_2.location = (-0.007857, -0.7755, -0.05219)
ob_sai_ring2_2.rotation_mode = 'QUATERNION'
ob_sai_ring2_2.rotation_quaternion = (-0.999, 0.04361, 0.0, 0.0)
ob_sai_ring2_2.empty_display_type = 'SINGLE_ARROW'
ob_sai_ring2_2.empty_display_size = 0.5
ob_sai_ring2_2.lineart.crease_threshold = 0.0
ob_sai_rod2.location = (-0.01279, -0.05412, 0.003853)
ob_sai_rod2.rotation_mode = 'QUATERNION'
ob_sai_rod2.rotation_quaternion = (-0.7071, -0.7071, 0.0, 0.0)
ob_sai_rod2.empty_display_type = 'SINGLE_ARROW'
ob_sai_rod2.empty_display_size = 0.5
ob_sai_rod2.lineart.crease_threshold = 0.0
ob_sai_wire2.location = (-0.01834, -0.05098, 0.003127)
ob_sai_wire2.rotation_mode = 'QUATERNION'
ob_sai_wire2.rotation_quaternion = (-0.7071, -0.7071, 0.0, 0.0)
ob_sai_wire2.empty_display_type = 'SINGLE_ARROW'
ob_sai_wire2.empty_display_size = 0.5
ob_sai_wire2.lineart.crease_threshold = 0.0
ob_sai_barrel1.parent = ob_sai_barrel1_2
ob_sai_barrel1.location = (0.0, 0.0, 0.0)
ob_sai_barrel1.lineart.crease_threshold = 0.0
ob_sai_barrel2.parent = ob_sai_barrel2_2
ob_sai_barrel2.location = (0.0, 0.0, 0.0)
ob_sai_barrel2.lineart.crease_threshold = 0.0
ob_sai_ring1.parent = ob_sai_ring1_2
ob_sai_ring1.location = (0.0, 0.0, 0.0)
ob_sai_ring1.lineart.crease_threshold = 0.0
ob_sai_ring2.parent = ob_sai_ring2_2
ob_sai_ring2.location = (0.0, 0.0, 0.0)
ob_sai_ring2.lineart.crease_threshold = 0.0
ob_sai_rod.parent = ob_sai_rod2
ob_sai_rod.location = (0.0, 0.0, 0.0)
ob_sai_rod.lineart.crease_threshold = 0.0
ob_sai_wire.parent = ob_sai_wire2
ob_sai_wire.location = (0.0, 0.0, 0.0)
ob_sai_wire.lineart.crease_threshold = 0.0

# ---- collection membership
col_shockabsorber.objects.link(ob_bounds)
col_nodes.objects.link(ob_sai_barrel1_2)
col_nodes.objects.link(ob_sai_barrel2_2)
col_nodes.objects.link(ob_sai_ring1_2)
col_nodes.objects.link(ob_sai_ring2_2)
col_nodes.objects.link(ob_sai_rod2)
col_nodes.objects.link(ob_sai_wire2)
col_lod_detail2.objects.link(ob_sai_barrel1)
col_lod_detail2.objects.link(ob_sai_barrel2)
col_lod_detail2.objects.link(ob_sai_ring1)
col_lod_detail2.objects.link(ob_sai_ring2)
col_lod_detail2.objects.link(ob_sai_rod)
col_lod_detail2.objects.link(ob_sai_wire)

# ---- scene / render settings (as saved in the file)
scene.frame_start = 1; scene.frame_end = 250; scene.frame_set(1)
scene.render.engine = 'BLENDER_EEVEE_NEXT'
scene.cycles.use_denoising = False
scene.cycles.samples = 128
scene.cycles.sampling_pattern = 'TABULATED_SOBOL'
scene.cycles.use_adaptive_sampling = False
scene.cycles.use_light_tree = False
scene.view_settings.view_transform = 'Filmic'
bpy.context.view_layer.update()

# ---- added for rendering (the .blend has no active camera and no usable light): camera, sun
cam_auto = bpy.data.cameras.new('AutoCamera')
cam_auto.lens = 50.0
cam_auto.sensor_width = 36.0
cam_auto.clip_end = 1000.0
ob_auto_camera = bpy.data.objects.new('AutoCamera', cam_auto)
scene.collection.objects.link(ob_auto_camera)
ob_auto_camera.location = (1.67422, -2.01347, 1.36253)
ob_auto_camera.rotation_euler = (1.09748, -7.21219e-08, 0.694738)
scene.camera = ob_auto_camera
light_auto_sun = bpy.data.lights.new('AutoSun', 'SUN')
light_auto_sun.energy = 3.0
light_auto_sun.angle = 0.0523599
ob_auto_sun = bpy.data.objects.new('AutoSun', light_auto_sun)
scene.collection.objects.link(ob_auto_sun)
ob_auto_sun.rotation_euler = (0.872665, 0.174533, 0.523599)
bpy.context.view_layer.update()
